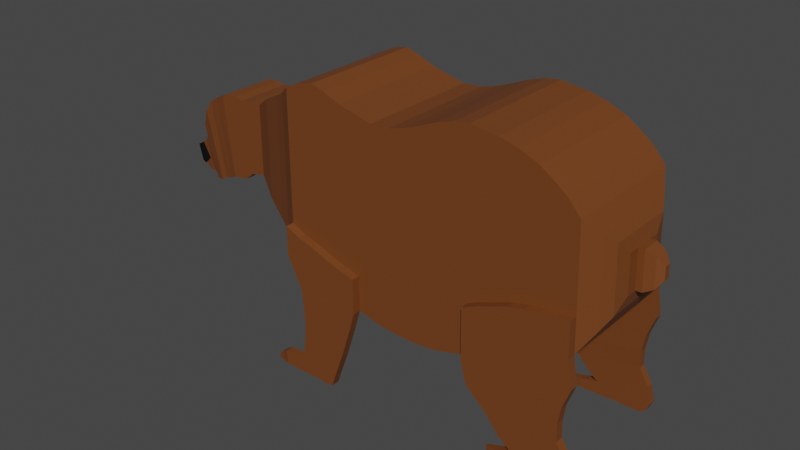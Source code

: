 # Source: BearColored.blend  (saved by Blender 2.91.10; exported with 4.5.12 LTS)
import bpy
from mathutils import Matrix  # noqa: F401  (used for matrix-valued properties, if any)

bpy.ops.wm.read_factory_settings(use_empty=True)
scene = bpy.context.scene
scene.name = 'Scene'

# ---- collections
col_collection = bpy.data.collections.new('Collection'); scene.collection.children.link(col_collection)

# ---- materials (node trees are filled in below, after node groups)
mat_material_001 = bpy.data.materials.new('Material.001')
mat_material_001.use_transparent_shadow = False
mat_material_002 = bpy.data.materials.new('Material.002')
mat_material_002.use_transparent_shadow = False

# ---- material node trees
mat_material_001.use_nodes = True; mat_material_001.node_tree.nodes.clear()
_N = mat_material_001.node_tree.nodes; _L = mat_material_001.node_tree.links
n0 = _N.new('ShaderNodeBsdfPrincipled'); n0.name = 'Principled BSDF'; n0.location = (10, 300)
n0.distribution = 'GGX'
n0.subsurface_method = 'BURLEY'
n0.inputs[0].default_value = (0.1714, 0.05127, 0.01161, 1.0)
n0.inputs[3].default_value = 1.45
n0.inputs[27].default_value = (0.0, 0.0, 0.0, 1.0)
n0.inputs[28].default_value = 1.0
n1 = _N.new('ShaderNodeOutputMaterial'); n1.name = 'Material Output'; n1.location = (300, 300)
_L.new(n0.outputs[0], n1.inputs[0])
n1.is_active_output = True
mat_material_002.use_nodes = True; mat_material_002.node_tree.nodes.clear()
_N = mat_material_002.node_tree.nodes; _L = mat_material_002.node_tree.links
n0 = _N.new('ShaderNodeBsdfPrincipled'); n0.name = 'Principled BSDF'; n0.location = (10, 300)
n0.distribution = 'GGX'
n0.subsurface_method = 'BURLEY'
n0.inputs[0].default_value = (0.0, 0.0, 0.0, 1.0)
n0.inputs[3].default_value = 1.45
n0.inputs[27].default_value = (0.0, 0.0, 0.0, 1.0)
n0.inputs[28].default_value = 1.0
n1 = _N.new('ShaderNodeOutputMaterial'); n1.name = 'Material Output'; n1.location = (300, 300)
_L.new(n0.outputs[0], n1.inputs[0])
n1.is_active_output = True

# ---- world
world_world = bpy.data.worlds.new('World'); scene.world = world_world
world_world.use_nodes = True; world_world.node_tree.nodes.clear()
_N = world_world.node_tree.nodes; _L = world_world.node_tree.links
n0 = _N.new('ShaderNodeOutputWorld'); n0.name = 'World Output'; n0.location = (300, 300)
n1 = _N.new('ShaderNodeBackground'); n1.name = 'Background'; n1.location = (10, 300)
n1.inputs[0].default_value = (0.05088, 0.05088, 0.05088, 1.0)
_L.new(n1.outputs[0], n0.inputs[0])
n0.is_active_output = True
world_world.color = (0.05088, 0.05088, 0.05088)
world_world.use_sun_shadow = False
world_world.sun_shadow_jitter_overblur = 0.0

# ---- meshes
me_cube_001 = bpy.data.meshes.new('Cube.001')
me_cube_001.from_pydata([(-0.8803, -0.669, -0.941), (-1.0, -0.669, 1.044), (-0.8803, 0.669, -0.941), (-1.0, 0.669, 1.044), (1.0, -0.669, -1.0), (0.4413, -0.669, 1.0), (1.0, 0.669, -1.0), (0.4413, 0.669, 1.0), (2.397, -0.669, -1.02), (2.117, -0.669, 1.015), (2.397, 0.669, -1.02), (2.117, 0.669, 1.015), (3.634, -0.669, -1.025), (3.434, -0.669, 1.059), (3.634, 0.669, -1.025), (3.434, 0.669, 1.059), (4.831, -0.669, -1.025), (4.711, -0.669, 1.118), (4.831, 0.669, -1.025), (4.711, 0.669, 1.118), (6.387, -0.669, -1.005), (6.228, -0.669, 1.197), (6.387, 0.669, -1.005), (6.228, 0.669, 1.197), (7.944, -0.669, -0.9558), (7.744, -0.669, 1.256), (7.944, 0.669, -0.9558), (7.744, 0.669, 1.256), (9.343, -0.669, -0.9049), (9.024, -0.669, 1.277), (9.343, 0.669, -0.9049), (9.024, 0.669, 1.277), (10.62, -0.669, -0.8052), (10.02, -0.669, 1.259), (10.62, 0.669, -0.8052), (10.02, 0.669, 1.259), (11.62, -0.669, -0.7103), (11.3, -0.669, 1.241), (11.62, 0.669, -0.7103), (11.3, 0.669, 1.241), (13.14, -0.669, -0.6286), (12.78, -0.669, 1.194), (13.14, 0.669, -0.6286), (12.78, 0.669, 1.194), (14.5, -0.669, -0.5945), (14.46, -0.669, 1.111), (14.5, 0.669, -0.5945), (14.46, 0.669, 1.111), (15.77, -0.669, -0.5718), (15.49, -0.669, 1.025), (15.77, 0.669, -0.5718), (15.49, 0.669, 1.025), (16.93, -0.669, -0.5389), (16.65, -0.669, 0.9204), (16.93, 0.669, -0.5389), (16.65, 0.669, 0.9204), (18.04, -0.669, -0.4439), (17.72, -0.669, 0.7697), (18.04, 0.669, -0.4439), (17.72, 0.669, 0.7697), (18.83, -0.4884, -0.2767), (18.6, -0.4884, 0.6092), (18.83, 0.4884, -0.2767), (18.6, 0.4884, 0.6092), (19.32, -0.3681, -0.1656), (19.14, -0.3681, 0.5022), (19.32, 0.3681, -0.1656), (19.14, 0.3681, 0.5022), (19.56, -0.2183, -0.02861), (19.46, -0.2183, 0.3675), (19.56, 0.2183, -0.02861), (19.46, 0.2183, 0.3675), (-2.473, -0.669, -0.8689), (-2.553, -0.669, 1.092), (-2.473, 0.669, -0.8689), (-2.553, 0.669, 1.092), (-4.028, -0.669, -0.7812), (-4.028, -0.669, 1.165), (-4.028, 0.669, -0.7812), (-4.028, 0.669, 1.165), (-5.145, -0.669, -0.7468), (-5.185, -0.669, 1.209), (-5.145, 0.669, -0.7468), (-5.185, 0.669, 1.209), (-6.462, -0.669, -0.6931), (-6.462, -0.669, 1.174), (-6.462, 0.669, -0.6931), (-6.462, 0.669, 1.174), (-7.739, -0.669, -0.5948), (-7.779, -0.669, 1.096), (-7.739, 0.669, -0.5948), (-7.779, 0.669, 1.096), (-9.02, -0.5788, -0.4813), (-9.054, -0.5788, 0.9811), (-9.02, 0.5788, -0.4813), (-9.054, 0.5788, 0.9811), (-10.1, -0.5214, -0.4091), (-10.13, -0.5214, 0.9082), (-10.1, 0.5214, -0.4091), (-10.13, 0.5214, 0.9082), (-11.34, -0.4616, -0.334), (-11.37, -0.4616, 0.8322), (-11.34, 0.4616, -0.334), (-11.37, 0.4616, 0.8322), (-12.22, -0.4178, -0.279), (-12.24, -0.4178, 0.7766), (-12.22, 0.4178, -0.279), (-12.24, 0.4178, 0.7766), (-13.26, -0.3501, -0.1939), (-13.28, -0.3501, 0.6907), (-13.26, 0.3501, -0.1939), (-13.28, 0.3501, 0.6907), (-14.02, -0.3044, -0.1364), (-14.03, -0.3044, 0.6327), (-14.02, 0.3044, -0.1364), (-14.03, 0.3044, 0.6327), (-14.22, 0.3044, -0.1339), (-14.22, -0.3044, -0.1339), (-14.97, -0.3044, 0.6297), (-14.97, 0.3044, 0.6297), (-15.34, 0.3044, -0.1673), (-15.34, -0.3044, -0.1673), (-16.12, -0.3044, 0.6127), (-16.12, 0.3044, 0.6127), (-16.16, 0.3044, -0.2485), (-16.16, -0.3044, -0.2485), (-16.94, -0.3044, 0.6297), (-16.94, 0.3044, 0.6297), (-16.92, 0.3044, -0.2639), (-16.92, -0.3044, -0.2639), (-17.86, -0.3044, 0.6308), (-17.86, 0.3044, 0.6308), (-17.54, 0.3044, -0.2728), (-17.54, -0.3044, -0.2728), (-18.39, -0.3044, 0.589), (-18.39, 0.3044, 0.589), (-18.23, 0.2849, -0.3122), (-18.23, -0.2849, -0.3122), (-19.29, -0.2849, 0.5476), (-19.29, 0.2849, 0.5476), (-19.01, 0.268, -0.3526), (-19.01, -0.268, -0.3526), (-20.27, -0.268, 0.4727), (-20.27, 0.268, 0.4727), (-19.55, 0.268, -0.3902), (-19.55, -0.268, -0.3902), (-20.97, -0.268, 0.3491), (-20.97, 0.268, 0.3491), (-20.45, 0.2351, -0.4125), (-20.45, -0.2351, -0.4125), (-21.64, -0.2351, 0.1622), (-21.64, 0.2351, 0.1622), (-21.23, 0.1435, -0.4182), (-21.23, -0.1435, -0.4182), (-22.02, -0.1435, 0.03092), (-22.02, 0.1435, 0.03092), (-21.88, 0.1112, -0.4309), (-21.88, -0.1112, -0.4309), (-22.8, -0.1112, -0.08482), (-22.8, 0.1112, -0.08482), (-22.55, 0.09961, -0.433), (-22.55, -0.09961, -0.433), (-23.35, -0.09961, -0.1328), (-23.35, 0.09961, -0.1328), (-23.03, 0.08602, -0.4019), (-23.03, -0.08751, -0.4019), (-23.7, -0.08751, -0.1857), (-23.7, 0.08602, -0.1857), (-23.71, 0.08742, -0.3715), (-23.71, -0.08891, -0.3715), (-24.11, -0.08891, -0.1873), (-24.11, 0.08742, -0.1873), (18.04, -0.7589, -0.4439), (17.95, -0.7589, -0.09361), (16.93, -0.7589, -0.5389), (16.84, -0.7589, -0.11), (15.77, -0.7589, -0.5718), (15.69, -0.7589, -0.1223), (14.5, -0.7589, -0.5945), (14.49, -0.7589, -0.1432), (13.14, -0.7589, -0.6286), (13.05, -0.7589, -0.1849), (11.62, -0.7589, -0.7103), (11.54, -0.7589, -0.2575), (10.62, -0.7589, -0.8052), (10.48, -0.7589, -0.3067), (9.343, -0.7589, -0.9049), (9.266, -0.7589, -0.3759), (18.04, 0.7589, -0.4439), (17.95, 0.7589, -0.09354), (16.93, 0.7589, -0.5389), (16.84, 0.7589, -0.1066), (15.77, 0.7589, -0.5718), (15.69, 0.7589, -0.1194), (14.5, 0.7589, -0.5945), (14.49, 0.7589, -0.1409), (13.14, 0.7589, -0.6286), (13.05, 0.7589, -0.1809), (11.62, 0.7589, -0.7103), (11.54, 0.7589, -0.2574), (10.62, 0.7589, -0.8052), (10.47, 0.7589, -0.299), (9.343, 0.7589, -0.9049), (9.266, 0.7589, -0.3759), (19.52, -0.2443, -0.05233), (9.266, -0.669, -0.3759), (13.05, -0.669, -0.1849), (16.84, -0.669, -0.11), (19.29, -0.3681, -0.05261), (10.48, -0.669, -0.3067), (14.49, -0.669, -0.1432), (17.95, -0.669, -0.09361), (11.54, -0.669, -0.2575), (15.69, -0.669, -0.1223), (18.78, -0.4884, -0.06539), (18.78, 0.4884, -0.08127), (9.266, 0.669, -0.3759), (13.05, 0.669, -0.1809), (16.84, 0.669, -0.1066), (19.29, 0.3681, -0.0609), (10.47, 0.669, -0.299), (14.49, 0.669, -0.1409), (17.95, 0.669, -0.09354), (19.51, 0.2492, -0.05681), (11.54, 0.669, -0.2574), (15.69, 0.669, -0.1194), (21.33, -0.03333, 0.1104), (21.33, 0.03333, 0.1104), (21.29, 0.03333, 0.2429), (21.29, -0.03333, 0.2429), (20.74, 0.07594, 0.3255), (20.82, 0.07594, 0.02351), (20.82, -0.07594, 0.02351), (20.74, -0.07594, 0.3255), (20.07, 0.09961, -0.0266), (20.07, -0.09961, -0.0266), (19.96, 0.09961, 0.3695), (19.96, -0.09961, 0.3695), (-0.8803, 0.09961, -0.941), (-0.8803, -0.09961, -0.941), (-1.0, 0.09961, 1.044), (-1.0, -0.09961, 1.044), (1.0, -0.09961, -1.0), (1.0, 0.09961, -1.0), (0.4413, 0.09961, 1.0), (0.4413, -0.09961, 1.0), (2.397, -0.09961, -1.02), (2.397, 0.09961, -1.02), (2.117, 0.09961, 1.015), (2.117, -0.09961, 1.015), (3.634, -0.09961, -1.025), (3.634, 0.09961, -1.025), (3.434, -0.09961, 1.059), (3.434, 0.09961, 1.059), (4.831, -0.09961, -1.025), (4.831, 0.09961, -1.025), (4.711, 0.09961, 1.118), (4.711, -0.09961, 1.118), (6.387, 0.09961, -1.005), (6.387, -0.09961, -1.005), (6.228, 0.09961, 1.197), (6.228, -0.09961, 1.197), (7.944, -0.09961, -0.9558), (7.944, 0.09961, -0.9558), (7.744, -0.09961, 1.256), (7.744, 0.09961, 1.256), (9.343, -0.09961, -0.9049), (9.343, 0.09961, -0.9049), (9.024, 0.09961, 1.277), (9.024, -0.09961, 1.277), (10.62, -0.09961, -0.8052), (10.62, 0.09961, -0.8052), (10.02, -0.09961, 1.259), (10.02, 0.09961, 1.259), (11.62, -0.09961, -0.7103), (11.62, 0.09961, -0.7103), (11.3, 0.09961, 1.241), (11.3, -0.09961, 1.241), (13.14, -0.09961, -0.6286), (13.14, 0.09961, -0.6286), (12.78, 0.09961, 1.194), (12.78, -0.09961, 1.194), (14.5, -0.09961, -0.5945), (14.5, 0.09961, -0.5945), (14.46, -0.09961, 1.111), (14.46, 0.09961, 1.111), (15.77, -0.09961, -0.5718), (15.77, 0.09961, -0.5718), (15.49, 0.09961, 1.025), (15.49, -0.09961, 1.025), (16.93, -0.09961, -0.5389), (16.93, 0.09961, -0.5389), (16.65, 0.09961, 0.9204), (16.65, -0.09961, 0.9204), (18.04, -0.09961, -0.4439), (18.04, 0.09961, -0.4439), (17.72, -0.09961, 0.7697), (17.72, 0.09961, 0.7697), (18.83, -0.09961, -0.2767), (18.83, 0.09961, -0.2767), (18.6, 0.09961, 0.6092), (18.6, -0.09961, 0.6092), (19.32, 0.09961, -0.1656), (19.32, -0.09961, -0.1656), (19.14, 0.09961, 0.5022), (19.14, -0.09961, 0.5022), (19.56, -0.09961, -0.02861), (19.56, 0.09961, -0.02861), (19.46, -0.09961, 0.3675), (19.46, 0.09961, 0.3675), (-2.473, 0.09961, -0.8689), (-2.473, -0.09961, -0.8689), (-2.553, -0.09961, 1.092), (-2.553, 0.09961, 1.092), (-4.028, 0.09961, -0.7812), (-4.028, -0.09961, -0.7812), (-4.028, 0.09961, 1.165), (-4.028, -0.09961, 1.165), (-5.145, 0.09961, -0.7468), (-5.145, -0.09961, -0.7468), (-5.185, -0.09961, 1.209), (-5.185, 0.09961, 1.209), (-6.462, 0.09961, -0.6931), (-6.462, -0.09961, -0.6931), (-6.462, -0.09961, 1.174), (-6.462, 0.09961, 1.174), (-7.739, 0.09961, -0.5948), (-7.739, -0.09961, -0.5948), (-7.779, 0.09961, 1.096), (-7.779, -0.09961, 1.096), (-9.02, -0.09961, -0.4813), (-9.02, 0.09961, -0.4813), (-9.054, -0.09961, 0.9811), (-9.054, 0.09961, 0.9811), (-10.1, 0.09961, -0.4091), (-10.1, -0.09961, -0.4091), (-10.13, -0.09961, 0.9082), (-10.13, 0.09961, 0.9082), (-11.34, 0.09961, -0.334), (-11.34, -0.09961, -0.334), (-11.37, 0.09961, 0.8322), (-11.37, -0.09961, 0.8322), (-12.22, 0.09961, -0.279), (-12.22, -0.09961, -0.279), (-12.24, -0.09961, 0.7766), (-12.24, 0.09961, 0.7766), (-13.26, 0.09961, -0.1939), (-13.26, -0.09961, -0.1939), (-13.28, -0.09961, 0.6907), (-13.28, 0.09961, 0.6907), (-14.02, 0.09961, -0.1364), (-14.02, -0.09961, -0.1364), (-14.03, 0.09961, 0.6327), (-14.03, -0.09961, 0.6327), (-14.22, 0.09961, -0.1339), (-14.22, -0.09961, -0.1339), (-14.97, -0.09961, 0.6297), (-14.97, 0.09961, 0.6297), (-15.34, 0.09961, -0.1673), (-15.34, -0.09961, -0.1673), (-16.12, 0.09961, 0.6127), (-16.12, -0.09961, 0.6127), (-16.16, 0.09961, -0.2485), (-16.16, -0.09961, -0.2485), (-16.94, -0.09961, 0.6297), (-16.94, 0.09961, 0.6297), (-16.92, 0.09961, -0.2639), (-16.92, -0.09961, -0.2639), (-17.86, -0.09961, 0.6308), (-17.86, 0.09961, 0.6308), (-17.54, 0.09961, -0.2728), (-17.54, -0.09961, -0.2728), (-18.39, 0.09961, 0.589), (-18.39, -0.09961, 0.589), (-18.23, -0.09961, -0.3122), (-18.23, 0.09961, -0.3122), (-19.29, -0.09961, 0.5476), (-19.29, 0.09961, 0.5476), (-19.01, 0.09961, -0.3526), (-19.01, -0.09961, -0.3526), (-20.27, -0.09961, 0.4727), (-20.27, 0.09961, 0.4727), (-19.55, 0.09961, -0.3902), (-19.55, -0.09961, -0.3902), (-20.97, 0.09961, 0.3491), (-20.97, -0.09961, 0.3491), (-20.45, 0.09961, -0.4125), (-20.45, -0.09961, -0.4125), (-21.64, -0.09961, 0.1622), (-21.64, 0.09961, 0.1622), (-21.23, 0.09961, -0.4182), (-21.23, -0.09961, -0.4182), (-22.02, -0.09961, 0.03092), (-22.02, 0.09961, 0.03092), (-21.88, 0.09961, -0.4309), (-21.88, -0.09961, -0.4309), (-22.8, 0.09961, -0.08482), (-22.8, -0.09961, -0.08482), (-22.55, 0.09961, -0.433), (-22.55, -0.09961, -0.433), (-23.35, -0.09961, -0.1328), (-23.35, 0.09961, -0.1328), (-23.03, 0.08742, -0.4019), (-23.03, -0.08751, -0.4019), (-23.7, 0.08742, -0.1857), (-23.7, -0.08751, -0.1857), (-23.71, -0.08751, -0.3715), (-23.71, 0.08742, -0.3715), (-24.11, -0.08751, -0.1873), (-24.11, 0.08742, -0.1873), (14.73, 0.7589, -0.85), (14.73, 0.669, -0.85), (9.899, 0.669, -1.135), (11.43, 0.669, -1.029), (13.95, 0.7589, -0.8528), (13.95, 0.669, -0.8528), (12.43, 0.669, -0.9345), (9.899, 0.7589, -1.135), (12.43, 0.7589, -0.9345), (16.05, 0.669, -0.7989), (11.43, 0.7589, -1.029), (16.9, 0.669, -0.7944), (18.41, 0.669, -0.725), (16.05, 0.7589, -0.7989), (16.9, 0.7589, -0.7944), (18.41, 0.7589, -0.725), (14.98, 0.7589, -1.004), (14.98, 0.669, -1.004), (10.99, 0.669, -1.274), (11.96, 0.669, -1.177), (13.91, 0.7589, -1.029), (13.91, 0.669, -1.029), (12.96, 0.669, -1.083), (10.99, 0.7589, -1.274), (12.96, 0.7589, -1.083), (16.12, 0.669, -0.9753), (11.96, 0.7589, -1.177), (17.0, 0.669, -0.9709), (17.79, 0.669, -0.9384), (16.12, 0.7589, -0.9753), (17.0, 0.7589, -0.9709), (17.79, 0.7589, -0.9384), (15.2, 0.7589, -1.156), (15.2, 0.669, -1.156), (11.92, 0.669, -1.356), (12.41, 0.669, -1.316), (14.35, 0.7589, -1.168), (14.35, 0.669, -1.168), (13.41, 0.669, -1.221), (11.92, 0.7589, -1.356), (13.41, 0.7589, -1.221), (16.13, 0.669, -1.142), (12.41, 0.7589, -1.316), (16.82, 0.669, -1.135), (17.55, 0.669, -1.119), (16.13, 0.7589, -1.142), (16.82, 0.7589, -1.135), (17.55, 0.7589, -1.119), (15.6, 0.752, -1.334), (15.6, 0.6759, -1.334), (12.82, 0.6759, -1.503), (13.24, 0.6759, -1.469), (14.88, 0.752, -1.343), (14.88, 0.6759, -1.343), (14.08, 0.6759, -1.388), (12.82, 0.752, -1.503), (14.08, 0.752, -1.388), (16.39, 0.6759, -1.322), (13.24, 0.752, -1.469), (16.98, 0.6759, -1.316), (17.59, 0.6759, -1.302), (16.39, 0.752, -1.322), (16.98, 0.752, -1.316), (17.59, 0.752, -1.302), (16.58, 0.752, -1.502), (16.58, 0.6759, -1.502), (14.12, 0.6759, -1.651), (14.21, 0.6759, -1.566), (15.92, 0.752, -1.514), (15.92, 0.6759, -1.514), (15.31, 0.6759, -1.543), (14.12, 0.752, -1.651), (15.31, 0.752, -1.543), (17.29, 0.6759, -1.501), (14.21, 0.752, -1.566), (17.86, 0.6759, -1.481), (18.4, 0.6759, -1.471), (17.29, 0.752, -1.501), (17.86, 0.752, -1.481), (18.4, 0.752, -1.471), (17.06, 0.752, -1.779), (17.06, 0.6759, -1.779), (14.28, 0.6759, -1.783), (14.74, 0.6759, -1.786), (16.41, 0.752, -1.78), (16.41, 0.6759, -1.78), (15.71, 0.6759, -1.774), (14.28, 0.752, -1.783), (15.71, 0.752, -1.774), (17.92, 0.6759, -1.781), (14.74, 0.752, -1.786), (18.46, 0.6759, -1.735), (18.77, 0.6759, -1.648), (17.92, 0.752, -1.781), (18.46, 0.752, -1.735), (18.77, 0.752, -1.648), (13.34, 0.6759, -1.666), (13.34, 0.752, -1.666), (13.36, 0.6759, -1.786), (13.36, 0.752, -1.786), (12.65, 0.6759, -1.691), (12.65, 0.752, -1.691), (12.63, 0.6759, -1.789), (12.63, 0.752, -1.789), (11.67, 0.6845, -1.716), (11.67, 0.7434, -1.716), (11.75, 0.6845, -1.775), (11.75, 0.7434, -1.775), (9.848, -0.669, -1.138), (11.4, -0.669, -1.021), (12.4, -0.669, -0.9258), (13.95, -0.669, -0.8559), (14.74, -0.669, -0.8554), (18.43, -0.7589, -0.7245), (18.43, -0.669, -0.7245), (16.03, -0.669, -0.805), (16.97, -0.669, -0.7959), (14.74, -0.7589, -0.8554), (11.4, -0.7589, -1.021), (16.97, -0.7589, -0.7959), (13.95, -0.7589, -0.8559), (9.848, -0.7589, -1.138), (16.03, -0.7589, -0.805), (12.4, -0.7589, -0.9258), (10.96, -0.669, -1.266), (11.92, -0.669, -1.165), (12.92, -0.669, -1.07), (14.0, -0.669, -1.026), (14.94, -0.669, -1.001), (17.78, -0.7589, -0.9417), (17.78, -0.669, -0.9417), (16.15, -0.669, -0.9708), (16.84, -0.669, -0.9636), (14.94, -0.7589, -1.001), (11.92, -0.7589, -1.165), (16.84, -0.7589, -0.9636), (14.0, -0.7589, -1.026), (10.96, -0.7589, -1.266), (16.15, -0.7589, -0.9708), (12.92, -0.7589, -1.07), (11.85, -0.669, -1.365), (12.45, -0.669, -1.312), (13.45, -0.669, -1.218), (14.33, -0.669, -1.165), (15.27, -0.669, -1.155), (17.58, -0.7589, -1.111), (17.58, -0.669, -1.111), (16.11, -0.669, -1.138), (16.82, -0.669, -1.135), (15.27, -0.7589, -1.155), (12.45, -0.7589, -1.312), (16.82, -0.7589, -1.135), (14.33, -0.7589, -1.165), (11.85, -0.7589, -1.365), (16.11, -0.7589, -1.138), (13.45, -0.7589, -1.218), (12.75, -0.669, -1.51), (13.29, -0.669, -1.468), (14.07, -0.669, -1.391), (14.88, -0.669, -1.339), (15.66, -0.669, -1.334), (17.62, -0.7589, -1.298), (17.62, -0.669, -1.298), (16.45, -0.669, -1.325), (16.92, -0.669, -1.31), (15.66, -0.7589, -1.334), (13.29, -0.7589, -1.468), (16.92, -0.7589, -1.31), (14.88, -0.7589, -1.339), (12.75, -0.7589, -1.51), (16.45, -0.7589, -1.325), (14.07, -0.7589, -1.391), (14.09, -0.669, -1.647), (14.24, -0.669, -1.568), (15.26, -0.669, -1.548), (15.99, -0.669, -1.513), (16.67, -0.669, -1.503), (18.46, -0.7589, -1.474), (18.46, -0.669, -1.474), (17.33, -0.669, -1.501), (17.88, -0.669, -1.485), (16.67, -0.7589, -1.503), (14.24, -0.7589, -1.568), (17.88, -0.7589, -1.485), (15.99, -0.7589, -1.513), (14.09, -0.7589, -1.647), (17.33, -0.7589, -1.501), (15.26, -0.7589, -1.548), (14.23, -0.669, -1.784), (14.76, -0.669, -1.786), (15.72, -0.669, -1.777), (16.43, -0.669, -1.78), (17.01, -0.669, -1.778), (18.76, -0.7589, -1.654), (18.76, -0.669, -1.654), (17.9, -0.669, -1.779), (18.43, -0.669, -1.736), (17.01, -0.7589, -1.778), (14.76, -0.7589, -1.786), (18.43, -0.7589, -1.736), (16.43, -0.7589, -1.78), (14.23, -0.7589, -1.784), (17.9, -0.7589, -1.779), (15.72, -0.7589, -1.777), (13.34, -0.7589, -1.666), (13.36, -0.7589, -1.786), (13.34, -0.669, -1.666), (13.36, -0.669, -1.786), (12.66, -0.7502, -1.689), (12.64, -0.7502, -1.787), (12.66, -0.6777, -1.689), (12.64, -0.6777, -1.787), (11.67, -0.7297, -1.717), (11.76, -0.7297, -1.777), (11.67, -0.6982, -1.717), (11.76, -0.6982, -1.777), (-5.152, -0.669, -0.4012), (-0.9029, -0.669, -0.566), (-6.462, -0.669, -0.3548), (-2.488, -0.669, -0.5172), (-4.028, -0.669, -0.4521), (-7.747, -0.669, -0.2817), (-2.488, 0.669, -0.5181), (-7.747, 0.669, -0.2846), (-4.028, 0.669, -0.4671), (-6.462, 0.669, -0.3616), (-5.152, 0.669, -0.4126), (-0.9031, 0.669, -0.5633), (-0.8803, -0.7589, -0.941), (-2.473, -0.7589, -0.8689), (-4.028, -0.7589, -0.7812), (-5.145, -0.7589, -0.7468), (-6.462, -0.7589, -0.6931), (-7.739, -0.7589, -0.5948), (-5.152, -0.7589, -0.4012), (-0.9029, -0.7589, -0.566), (-6.462, -0.7589, -0.3548), (-2.488, -0.7589, -0.5172), (-4.028, -0.7589, -0.4521), (-7.747, -0.7589, -0.2817), (-0.9031, 0.7589, -0.5633), (-0.8803, 0.7589, -0.941), (-2.488, 0.7589, -0.5181), (-2.473, 0.7589, -0.8689), (-4.028, 0.7589, -0.4671), (-4.028, 0.7589, -0.7812), (-5.152, 0.7589, -0.4126), (-5.145, 0.7589, -0.7468), (-6.462, 0.7589, -0.3616), (-6.462, 0.7589, -0.6931), (-7.747, 0.7589, -0.2846), (-7.739, 0.7589, -0.5948), (-1.329, -0.669, -1.14), (-2.601, -0.669, -1.088), (-4.043, -0.669, -1.016), (-5.145, -0.669, -0.9718), (-5.74, -0.669, -0.9477), (-6.375, -0.669, -0.9324), (-5.74, -0.7589, -0.9477), (-6.375, -0.7589, -0.9324), (-1.329, -0.7589, -1.14), (-2.601, -0.7589, -1.088), (-4.043, -0.7589, -1.016), (-5.145, -0.7589, -0.9718), (-2.218, -0.669, -1.485), (-2.833, -0.669, -1.448), (-4.066, -0.669, -1.396), (-5.104, -0.669, -1.344), (-5.651, -0.669, -1.326), (-6.126, -0.669, -1.308), (-5.651, -0.7589, -1.326), (-6.126, -0.7589, -1.308), (-2.218, -0.7589, -1.485), (-2.833, -0.7589, -1.448), (-4.066, -0.7589, -1.396), (-5.104, -0.7589, -1.344), (-3.005, -0.669, -1.754), (-3.299, -0.669, -1.733), (-3.907, -0.669, -1.709), (-4.544, -0.669, -1.686), (-5.331, -0.669, -1.646), (-6.368, -0.669, -1.621), (-5.331, -0.7589, -1.646), (-6.368, -0.7589, -1.621), (-3.005, -0.7589, -1.754), (-3.299, -0.7589, -1.733), (-3.907, -0.7589, -1.709), (-4.544, -0.7589, -1.686), (-3.372, -0.669, -1.888), (-3.843, -0.669, -1.897), (-4.323, -0.669, -1.898), (-5.039, -0.669, -1.891), (-5.763, -0.669, -1.891), (-6.607, -0.669, -1.7), (-5.763, -0.7589, -1.891), (-6.607, -0.7589, -1.7), (-3.372, -0.7589, -1.888), (-3.843, -0.7589, -1.897), (-4.323, -0.7589, -1.898), (-5.039, -0.7589, -1.891), (-6.759, -0.669, -1.896), (-6.913, -0.669, -1.738), (-6.759, -0.7589, -1.896), (-6.913, -0.7589, -1.738), (-7.685, -0.669, -1.891), (-7.743, -0.669, -1.739), (-7.685, -0.7589, -1.891), (-7.743, -0.7589, -1.739), (-8.417, -0.669, -1.895), (-8.475, -0.669, -1.743), (-8.417, -0.7589, -1.895), (-8.475, -0.7589, -1.743), (-9.007, -0.6876, -1.898), (-9.041, -0.6876, -1.778), (-9.007, -0.7403, -1.898), (-9.041, -0.7403, -1.778), (-9.492, -0.6966, -1.896), (-9.483, -0.6966, -1.835), (-9.492, -0.7313, -1.896), (-9.483, -0.7313, -1.835), (-2.614, 0.669, -1.093), (-1.322, 0.669, -1.148), (-4.08, 0.669, -1.016), (-2.614, 0.7589, -1.093), (-5.22, 0.669, -0.9719), (-4.08, 0.7589, -1.016), (-5.779, 0.669, -0.9525), (-6.343, 0.669, -0.9324), (-1.322, 0.7589, -1.148), (-5.22, 0.7589, -0.9719), (-5.779, 0.7589, -0.9525), (-6.343, 0.7589, -0.9324), (-2.826, 0.669, -1.452), (-2.246, 0.669, -1.485), (-4.091, 0.669, -1.398), (-2.826, 0.7589, -1.452), (-5.097, 0.669, -1.348), (-4.091, 0.7589, -1.398), (-5.678, 0.669, -1.324), (-6.12, 0.669, -1.313), (-2.246, 0.7589, -1.485), (-5.097, 0.7589, -1.348), (-5.678, 0.7589, -1.324), (-6.12, 0.7589, -1.313), (-3.328, 0.669, -1.735), (-3.026, 0.669, -1.752), (-3.902, 0.669, -1.713), (-3.328, 0.7589, -1.735), (-4.529, 0.669, -1.688), (-3.902, 0.7589, -1.713), (-5.301, 0.669, -1.647), (-6.399, 0.669, -1.62), (-3.026, 0.7589, -1.752), (-4.529, 0.7589, -1.688), (-5.301, 0.7589, -1.647), (-6.399, 0.7589, -1.62), (-3.871, 0.669, -1.897), (-3.345, 0.669, -1.889), (-4.312, 0.669, -1.896), (-3.871, 0.7589, -1.897), (-5.058, 0.669, -1.892), (-4.312, 0.7589, -1.896), (-5.756, 0.669, -1.891), (-6.577, 0.669, -1.7), (-3.345, 0.7589, -1.889), (-5.058, 0.7589, -1.892), (-5.756, 0.7589, -1.891), (-6.577, 0.7589, -1.7), (-6.704, 0.669, -1.891), (-6.946, 0.669, -1.742), (-6.704, 0.7589, -1.891), (-6.946, 0.7589, -1.742), (-7.647, 0.669, -1.889), (-7.744, 0.669, -1.739), (-7.647, 0.7589, -1.889), (-7.744, 0.7589, -1.739), (-8.43, 0.669, -1.893), (-8.505, 0.669, -1.744), (-8.43, 0.7589, -1.893), (-8.505, 0.7589, -1.744), (-9.021, 0.6764, -1.902), (-9.065, 0.6764, -1.779), (-9.021, 0.7515, -1.902), (-9.065, 0.7515, -1.779), (-9.498, 0.689, -1.9), (-9.475, 0.689, -1.827), (-9.498, 0.7389, -1.9), (-9.475, 0.7389, -1.827), (-23.34, 0.08664, -0.3882), (-23.34, 0.08742, -0.3882), (-23.14, 0.08602, -0.3677), (-22.81, 0.09961, -0.3345), (-22.46, 0.1072, -0.2989), (-23.14, -0.08751, -0.366), (-23.34, -0.08815, -0.388), (-22.82, -0.09961, -0.3309), (-22.51, -0.1065, -0.2966), (-23.33, -0.08813, -0.3886), (-23.35, 0.08742, -0.3875), (-23.33, -0.08751, -0.3886), (-21.68, 0.09961, 0.1461), (-21.98, 0.09961, 0.04655), (-21.68, 0.2077, 0.1458), (-21.98, 0.1357, 0.04555), (-21.97, -0.09961, 0.04795), (-21.69, -0.09961, 0.1451), (-21.97, -0.1445, 0.04901), (-21.69, -0.2122, 0.1451)], [], [(245, 241, 1, 5), (2, 637, 3, 7, 6), (5, 4, 8, 9), (4, 5, 1, 627, 0), (7, 3, 240, 244), (243, 6, 10, 247), (9, 8, 12, 13), (4, 242, 246, 8), (7, 244, 248, 11), (6, 7, 11, 10), (15, 253, 256, 19), (8, 246, 250, 12), (11, 248, 253, 15), (10, 11, 15, 14), (17, 16, 20, 21), (14, 15, 19, 18), (13, 12, 16, 17), (12, 250, 254, 16), (20, 259, 262, 24), (16, 254, 259, 20), (19, 256, 260, 23), (18, 19, 23, 22), (27, 265, 268, 31), (23, 260, 265, 27), (22, 23, 27, 26), (21, 20, 24, 25), (29, 205, 209, 33), (26, 27, 31, 216, 30), (25, 24, 28, 205, 29), (24, 262, 266, 28), (35, 273, 276, 39), (28, 266, 270, 32), (31, 268, 273, 35), (58, 54, 421, 422), (39, 276, 280, 43), (190, 188, 425, 424), (33, 209, 212, 37), (32, 270, 274, 36), (41, 206, 210, 45), (216, 220, 201, 203), (37, 212, 206, 41), (36, 274, 278, 40), (47, 285, 288, 51), (40, 278, 282, 44), (43, 280, 285, 47), (38, 34, 413, 416), (200, 198, 418, 420), (30, 216, 203, 202), (45, 210, 213, 49), (44, 282, 286, 48), (53, 207, 211, 57), (49, 213, 207, 53), (48, 286, 290, 52), (51, 288, 292, 55), (59, 297, 300, 63), (52, 290, 294, 56), (55, 292, 297, 59), (42, 38, 416, 415), (61, 214, 208, 65), (58, 222, 215, 62), (57, 211, 214, 61), (56, 294, 298, 60), (64, 303, 306, 68, 204), (60, 298, 303, 64), (63, 300, 304, 67), (62, 215, 219, 66), (311, 72, 76, 315), (67, 304, 309, 71), (66, 219, 223), (65, 208, 204, 68, 69), (75, 632, 634, 79), (2, 6, 243, 238), (3, 637, 632, 75), (80, 76, 664, 665), (77, 317, 320, 81), (627, 629, 647, 645), (73, 312, 317, 77), (74, 310, 314, 78), (81, 320, 324, 85), (78, 314, 318, 82), (79, 634, 636, 83), (626, 628, 646, 644), (87, 635, 633, 91), (82, 318, 322, 86), (83, 636, 635, 87), (639, 640, 672, 671), (89, 329, 332, 93), (631, 88, 643, 649), (85, 324, 329, 89), (86, 322, 326, 90), (94, 331, 334, 98), (90, 326, 331, 94), (91, 633, 90, 94, 95), (88, 631, 89, 93, 92), (99, 98, 102, 103), (95, 94, 98, 99), (92, 93, 97, 96), (93, 332, 336, 97), (101, 341, 344, 105), (96, 97, 101, 100), (97, 336, 341, 101), (98, 334, 338, 102), (107, 106, 110, 111), (102, 338, 342, 106), (103, 102, 106, 107), (100, 101, 105, 104), (108, 109, 113, 112), (104, 105, 109, 108), (105, 344, 348, 109), (106, 342, 346, 110), (113, 353, 356, 118), (109, 348, 353, 113), (110, 346, 350, 114), (111, 110, 114, 115), (119, 116, 120, 123), (114, 350, 354, 116), (115, 114, 116, 119), (112, 113, 118, 117), (122, 361, 364, 126), (117, 118, 122, 121), (118, 356, 361, 122), (116, 354, 358, 120), (126, 364, 368, 130), (120, 358, 362, 124), (123, 120, 124, 127), (121, 122, 126, 125), (131, 128, 132, 135), (124, 362, 366, 128), (127, 124, 128, 131), (125, 126, 130, 129), (134, 373, 376, 138), (129, 130, 134, 133), (130, 368, 373, 134), (128, 366, 370, 132), (136, 375, 378, 140), (132, 370, 375, 136), (135, 132, 136, 139), (133, 134, 138, 137), (143, 140, 144, 147), (139, 136, 140, 143), (137, 138, 142, 141), (138, 376, 380, 142), (146, 385, 388, 150), (141, 142, 146, 145), (142, 380, 385, 146), (140, 378, 382, 144), (151, 148, 152, 155), (144, 382, 386, 148), (147, 144, 148, 151), (145, 146, 150, 149), (153, 154, 158, 157), (149, 150, 154, 153), (150, 388, 815, 817, 816, 814, 392, 154), (148, 386, 390, 152), (158, 397, 400, 162), (154, 392, 397, 158), (152, 390, 394, 156), (155, 152, 156, 159), (163, 801, 800, 167), (156, 394, 398, 160), (159, 156, 160, 801, 802, 163), (157, 158, 162, 806, 805, 161), (166, 405, 408, 170), (161, 805, 803, 165), (162, 400, 405, 166), (160, 398, 402, 164), (237, 235, 232, 233), (164, 402, 799, 798), (167, 800, 798, 168, 171), (165, 803, 804, 807), (404, 167, 171, 409), (407, 409, 171, 168), (401, 163, 167, 404), (403, 165, 807, 809), (169, 170, 408, 406), (396, 159, 163, 401), (393, 155, 159, 396), (395, 157, 161, 399), (399, 161, 165, 403), (389, 151, 155, 393, 811, 813, 812, 810), (391, 153, 157, 395), (384, 147, 151, 389), (381, 143, 147, 384), (383, 145, 149, 387), (387, 149, 153, 391), (379, 141, 145, 383), (372, 135, 139, 377), (377, 139, 143, 381), (369, 131, 135, 372), (371, 133, 137, 374), (374, 137, 141, 379), (365, 127, 131, 369), (360, 123, 127, 365), (367, 129, 133, 371), (357, 119, 123, 360), (359, 121, 125, 363), (363, 125, 129, 367), (352, 115, 119, 357), (349, 111, 115, 352), (351, 112, 117, 355), (355, 117, 121, 359), (345, 107, 111, 349), (347, 108, 112, 351), (340, 103, 107, 345), (337, 99, 103, 340), (339, 100, 104, 343), (343, 104, 108, 347), (335, 96, 100, 339), (328, 91, 95, 333), (333, 95, 99, 337), (325, 87, 91, 328), (327, 88, 92, 330), (330, 92, 96, 335), (321, 83, 87, 325), (316, 79, 83, 321), (323, 84, 88, 327), (313, 75, 79, 316), (315, 76, 80, 319), (319, 80, 84, 323), (239, 242, 4, 0), (70, 71, 309, 307), (306, 308, 69, 68), (302, 66, 223, 70, 307), (301, 61, 65, 305), (305, 65, 69, 308), (296, 57, 61, 301), (295, 58, 62, 299), (293, 53, 57, 296), (299, 62, 66, 302), (291, 54, 58, 295), (289, 49, 53, 293), (284, 45, 49, 289), (283, 46, 50, 287), (281, 41, 45, 284), (287, 50, 54, 291), (277, 37, 41, 281), (272, 33, 37, 277), (279, 42, 46, 283), (271, 34, 38, 275), (269, 29, 33, 272), (275, 38, 42, 279), (264, 25, 29, 269), (263, 26, 30, 267), (267, 30, 34, 271), (258, 22, 26, 263), (257, 17, 21, 261), (261, 21, 25, 264), (252, 13, 17, 257), (251, 14, 18, 255), (249, 9, 13, 252), (255, 18, 22, 258), (247, 10, 14, 251), (245, 5, 9, 249), (1, 241, 312, 73), (2, 238, 310, 74), (240, 3, 75, 313), (403, 809, 808, 799, 402), (409, 407, 406, 408), (399, 403, 402, 398), (401, 404, 405, 400), (404, 409, 408, 405), (395, 399, 398, 394), (391, 395, 394, 390), (393, 396, 397, 392), (396, 401, 400, 397), (387, 391, 390, 386), (389, 810, 811, 393, 392, 814, 815, 388), (383, 387, 386, 382), (379, 383, 382, 378), (381, 384, 385, 380), (384, 389, 388, 385), (377, 381, 380, 376), (371, 374, 375, 370), (374, 379, 378, 375), (367, 371, 370, 366), (369, 372, 373, 368), (372, 377, 376, 373), (363, 367, 366, 362), (359, 363, 362, 358), (365, 369, 368, 364), (355, 359, 358, 354), (357, 360, 361, 356), (360, 365, 364, 361), (351, 355, 354, 350), (347, 351, 350, 346), (349, 352, 353, 348), (352, 357, 356, 353), (343, 347, 346, 342), (345, 349, 348, 344), (339, 343, 342, 338), (335, 339, 338, 334), (337, 340, 341, 336), (340, 345, 344, 341), (333, 337, 336, 332), (327, 330, 331, 326), (330, 335, 334, 331), (323, 327, 326, 322), (325, 328, 329, 324), (328, 333, 332, 329), (319, 323, 322, 318), (315, 319, 318, 314), (321, 325, 324, 320), (311, 315, 314, 310), (313, 316, 317, 312), (316, 321, 320, 317), (239, 311, 310, 238), (305, 308, 309, 304), (307, 309, 236, 234), (301, 305, 304, 300), (299, 302, 303, 298), (302, 307, 306, 303), (295, 299, 298, 294), (293, 296, 297, 292), (291, 295, 294, 290), (296, 301, 300, 297), (289, 293, 292, 288), (287, 291, 290, 286), (283, 287, 286, 282), (281, 284, 285, 280), (279, 283, 282, 278), (284, 289, 288, 285), (275, 279, 278, 274), (271, 275, 274, 270), (277, 281, 280, 276), (269, 272, 273, 268), (267, 271, 270, 266), (272, 277, 276, 273), (263, 267, 266, 262), (261, 264, 265, 260), (264, 269, 268, 265), (257, 261, 260, 256), (255, 258, 259, 254), (258, 263, 262, 259), (251, 255, 254, 250), (249, 252, 253, 248), (247, 251, 250, 246), (252, 257, 256, 253), (245, 249, 248, 244), (243, 247, 246, 242), (241, 245, 244, 240), (242, 239, 238, 243), (240, 313, 312, 241), (239, 0, 72, 311), (308, 306, 235, 237), (309, 308, 237, 236), (306, 307, 234, 235), (231, 230, 228, 227), (235, 234, 231, 232), (236, 237, 233, 230), (234, 236, 230, 231), (229, 226, 227, 228), (232, 231, 227, 226), (230, 233, 229, 228), (233, 232, 226, 229), (202, 203, 201, 200), (222, 218, 55, 59), (225, 221, 47, 51), (223, 219, 67, 71, 70), (219, 215, 63, 67), (221, 217, 43, 47), (224, 220, 35, 39), (215, 222, 59, 63), (217, 224, 39, 43), (218, 225, 51, 55), (220, 216, 31, 35), (210, 206, 181, 179), (214, 211, 56, 60), (32, 36, 520, 519), (208, 214, 60, 64), (182, 184, 528, 533), (56, 172, 523, 524), (204, 208, 64), (207, 213, 177, 175), (209, 205, 187, 185), (56, 211, 173, 172), (200, 201, 199, 198), (198, 199, 197, 196), (196, 197, 195, 194), (192, 193, 191, 190), (194, 195, 193, 192), (190, 191, 189, 188), (220, 224, 199, 201), (194, 192, 423, 410), (218, 222, 189, 191), (224, 217, 197, 199), (225, 218, 191, 193), (222, 58, 188, 189), (217, 221, 195, 197), (221, 225, 193, 195), (196, 194, 410, 414), (181, 183, 182, 180), (175, 177, 176, 174), (177, 179, 178, 176), (179, 181, 180, 178), (183, 185, 184, 182), (185, 187, 186, 184), (173, 175, 174, 172), (36, 40, 521, 520), (28, 32, 519, 518), (205, 28, 186, 187), (212, 209, 185, 183), (52, 56, 524, 526), (211, 207, 175, 173), (206, 212, 183, 181), (213, 210, 179, 177), (176, 178, 527, 532), (416, 413, 429, 432), (421, 419, 435, 437), (417, 420, 436, 433), (418, 414, 430, 434), (413, 412, 428, 429), (419, 411, 427, 435), (423, 424, 440, 439), (54, 50, 419, 421), (192, 190, 424, 423), (34, 30, 412, 413), (30, 202, 417, 412), (198, 196, 414, 418), (50, 46, 411, 419), (188, 58, 422, 425), (202, 200, 420, 417), (46, 42, 415, 411), (429, 428, 444, 445), (435, 427, 443, 451), (439, 440, 456, 455), (427, 431, 447, 443), (436, 434, 450, 452), (441, 438, 454, 457), (431, 432, 448, 447), (414, 410, 426, 430), (422, 421, 437, 438), (412, 417, 433, 428), (424, 425, 441, 440), (410, 423, 439, 426), (415, 416, 432, 431), (425, 422, 438, 441), (420, 418, 434, 436), (411, 415, 431, 427), (442, 455, 471, 458), (456, 457, 473, 472), (444, 449, 465, 460), (454, 453, 469, 470), (446, 442, 458, 462), (448, 445, 461, 464), (453, 451, 467, 469), (434, 430, 446, 450), (433, 436, 452, 449), (437, 435, 451, 453), (432, 429, 445, 448), (430, 426, 442, 446), (438, 437, 453, 454), (428, 433, 449, 444), (440, 441, 457, 456), (426, 439, 455, 442), (464, 461, 477, 480), (469, 467, 483, 485), (465, 468, 484, 481), (466, 462, 478, 482), (461, 460, 476, 477), (467, 459, 475, 483), (471, 472, 488, 487), (447, 448, 464, 463), (457, 454, 470, 473), (452, 450, 466, 468), (443, 447, 463, 459), (455, 456, 472, 471), (451, 443, 459, 467), (445, 444, 460, 461), (450, 446, 462, 466), (449, 452, 468, 465), (477, 476, 492, 493), (483, 475, 491, 499), (487, 488, 504, 503), (475, 479, 495, 491), (484, 482, 498, 500), (489, 486, 502, 505), (479, 480, 496, 495), (462, 458, 474, 478), (470, 469, 485, 486), (460, 465, 481, 476), (472, 473, 489, 488), (458, 471, 487, 474), (463, 464, 480, 479), (473, 470, 486, 489), (468, 466, 482, 484), (459, 463, 479, 475), (499, 491, 490, 503), (501, 499, 503, 504), (491, 495, 494, 490), (495, 496, 498, 494), (496, 493, 500, 498), (502, 501, 504, 505), (493, 492, 497, 500), (482, 478, 494, 498), (481, 484, 500, 497), (485, 483, 499, 501), (480, 477, 493, 496), (478, 474, 490, 494), (486, 485, 501, 502), (481, 497, 509, 507), (488, 489, 505, 504), (474, 487, 503, 490), (508, 506, 510, 512), (476, 481, 507, 506), (497, 492, 508, 509), (492, 476, 506, 508), (512, 510, 514, 516), (506, 507, 511, 510), (507, 509, 513, 511), (509, 508, 512, 513), (514, 515, 517, 516), (510, 511, 515, 514), (511, 513, 517, 515), (513, 512, 516, 517), (520, 521, 537, 536), (532, 527, 543, 548), (519, 520, 536, 535), (518, 519, 535, 534), (526, 524, 540, 542), (531, 518, 534, 547), (525, 526, 542, 541), (186, 28, 518, 531), (180, 182, 533, 530), (48, 52, 526, 525), (172, 174, 529, 523), (40, 44, 522, 521), (174, 176, 532, 529), (178, 180, 530, 527), (184, 186, 531, 528), (44, 48, 525, 522), (547, 534, 550, 563), (541, 542, 558, 557), (538, 541, 557, 554), (544, 547, 563, 560), (545, 548, 564, 561), (540, 539, 555, 556), (543, 546, 562, 559), (533, 528, 544, 549), (523, 529, 545, 539), (521, 522, 538, 537), (530, 533, 549, 546), (527, 530, 546, 543), (524, 523, 539, 540), (529, 532, 548, 545), (528, 531, 547, 544), (522, 525, 541, 538), (556, 555, 571, 572), (559, 562, 578, 575), (562, 565, 581, 578), (553, 554, 570, 569), (555, 561, 577, 571), (565, 560, 576, 581), (552, 553, 569, 568), (542, 540, 556, 558), (534, 535, 551, 550), (535, 536, 552, 551), (548, 543, 559, 564), (536, 537, 553, 552), (549, 544, 560, 565), (539, 545, 561, 555), (537, 538, 554, 553), (546, 549, 565, 562), (571, 577, 593, 587), (581, 576, 592, 597), (568, 569, 585, 584), (580, 575, 591, 596), (567, 568, 584, 583), (566, 567, 583, 582), (574, 572, 588, 590), (561, 564, 580, 577), (560, 563, 579, 576), (554, 557, 573, 570), (557, 558, 574, 573), (563, 550, 566, 579), (558, 556, 572, 574), (550, 551, 567, 566), (551, 552, 568, 567), (564, 559, 575, 580), (582, 583, 599, 598), (590, 588, 604, 606), (595, 582, 616, 614), (589, 590, 606, 605), (586, 589, 605, 602), (592, 595, 611, 608), (593, 596, 612, 609), (569, 570, 586, 585), (578, 581, 597, 594), (575, 578, 594, 591), (572, 571, 587, 588), (577, 580, 596, 593), (576, 579, 595, 592), (570, 573, 589, 586), (573, 574, 590, 589), (579, 566, 582, 595), (600, 601, 610, 613), (606, 604, 603, 609), (599, 600, 613, 608), (605, 606, 609, 612), (602, 605, 612, 607), (598, 599, 608, 611), (601, 602, 607, 610), (583, 584, 600, 599), (596, 591, 607, 612), (584, 585, 601, 600), (597, 592, 608, 613), (587, 593, 609, 603), (585, 586, 602, 601), (594, 597, 613, 610), (591, 594, 610, 607), (588, 587, 603, 604), (614, 616, 620, 618), (582, 598, 617, 616), (598, 611, 615, 617), (611, 595, 614, 615), (621, 619, 623, 625), (617, 615, 619, 621), (615, 614, 618, 619), (616, 617, 621, 620), (622, 624, 625, 623), (619, 618, 622, 623), (620, 621, 625, 624), (618, 620, 624, 622), (629, 627, 1, 73), (631, 628, 85, 89), (626, 630, 77, 81), (628, 626, 81, 85), (630, 629, 73, 77), (637, 2, 651, 650), (86, 90, 737, 736), (2, 74, 730, 731), (635, 636, 656, 658), (90, 661, 741, 737), (638, 645, 647, 639), (639, 647, 648, 640), (640, 648, 644, 641), (641, 644, 646, 642), (642, 646, 649, 643), (642, 643, 669, 668), (629, 630, 648, 647), (628, 631, 649, 646), (0, 627, 645, 638), (88, 84, 666, 667), (630, 626, 644, 648), (638, 639, 671, 670), (656, 654, 655, 657), (654, 652, 653, 655), (658, 656, 657, 659), (660, 658, 659, 661), (652, 650, 651, 653), (633, 635, 658, 660), (636, 634, 654, 656), (74, 78, 732, 730), (632, 637, 650, 652), (661, 659, 740, 741), (634, 632, 652, 654), (90, 633, 660, 661), (662, 670, 682, 674), (670, 671, 683, 682), (663, 662, 674, 675), (673, 668, 680, 685), (666, 665, 677, 678), (84, 80, 665, 666), (0, 638, 670, 662), (640, 641, 673, 672), (643, 88, 667, 669), (72, 0, 662, 663), (641, 642, 668, 673), (76, 72, 663, 664), (674, 682, 694, 686), (682, 683, 695, 694), (675, 674, 686, 687), (685, 680, 692, 697), (678, 677, 689, 690), (667, 666, 678, 679), (668, 669, 681, 680), (664, 663, 675, 676), (671, 672, 684, 683), (665, 664, 676, 677), (672, 673, 685, 684), (669, 667, 679, 681), (694, 695, 707, 706), (687, 686, 698, 699), (697, 692, 704, 709), (690, 689, 701, 702), (693, 691, 703, 705), (679, 678, 690, 691), (680, 681, 693, 692), (676, 675, 687, 688), (683, 684, 696, 695), (677, 676, 688, 689), (684, 685, 697, 696), (681, 679, 691, 693), (701, 700, 708, 709), (704, 705, 713, 712), (702, 701, 709, 704), (699, 698, 706, 707), (700, 699, 707, 708), (686, 694, 706, 698), (691, 690, 702, 703), (692, 693, 705, 704), (688, 687, 699, 700), (695, 696, 708, 707), (689, 688, 700, 701), (696, 697, 709, 708), (712, 713, 717, 716), (702, 704, 712, 710), (705, 703, 711, 713), (703, 702, 710, 711), (714, 716, 720, 718), (710, 712, 716, 714), (713, 711, 715, 717), (711, 710, 714, 715), (721, 719, 723, 725), (717, 715, 719, 721), (715, 714, 718, 719), (716, 717, 721, 720), (724, 725, 729, 728), (719, 718, 722, 723), (720, 721, 725, 724), (718, 720, 724, 722), (727, 726, 728, 729), (722, 724, 728, 726), (725, 723, 727, 729), (723, 722, 726, 727), (741, 740, 752, 753), (733, 738, 750, 745), (731, 730, 742, 743), (740, 739, 751, 752), (732, 734, 746, 744), (655, 653, 733, 735), (659, 657, 739, 740), (653, 651, 738, 733), (78, 82, 734, 732), (82, 86, 736, 734), (651, 2, 731, 738), (657, 655, 735, 739), (745, 750, 762, 757), (743, 742, 754, 755), (752, 751, 763, 764), (744, 746, 758, 756), (749, 753, 765, 761), (730, 732, 744, 742), (735, 733, 745, 747), (734, 736, 748, 746), (738, 731, 743, 750), (739, 735, 747, 751), (736, 737, 749, 748), (737, 741, 753, 749), (755, 754, 766, 767), (764, 763, 775, 776), (756, 758, 770, 768), (761, 765, 777, 773), (760, 761, 773, 772), (753, 752, 764, 765), (742, 744, 756, 754), (747, 745, 757, 759), (746, 748, 760, 758), (750, 743, 755, 762), (751, 747, 759, 763), (748, 749, 761, 760), (776, 772, 778, 780), (767, 766, 769, 774), (766, 768, 771, 769), (768, 770, 775, 771), (770, 772, 776, 775), (757, 762, 774, 769), (765, 764, 776, 777), (754, 756, 768, 766), (759, 757, 769, 771), (758, 760, 772, 770), (762, 755, 767, 774), (763, 759, 771, 775), (780, 778, 782, 784), (772, 773, 779, 778), (773, 777, 781, 779), (777, 776, 780, 781), (783, 785, 789, 787), (781, 780, 784, 785), (779, 781, 785, 783), (778, 779, 783, 782), (786, 787, 791, 790), (782, 783, 787, 786), (784, 782, 786, 788), (785, 784, 788, 789), (792, 790, 794, 796), (788, 786, 790, 792), (789, 788, 792, 793), (787, 789, 793, 791), (794, 795, 797, 796), (793, 792, 796, 797), (791, 793, 797, 795), (790, 791, 795, 794), (163, 802, 801), (798, 799, 808, 407, 168), (798, 800, 164), (800, 801, 160, 164), (803, 805, 162, 166), (805, 806, 162), (804, 803, 166, 170, 169), (808, 809, 406, 407), (809, 807, 804, 169, 406), (810, 812, 811), (812, 813, 811), (814, 816, 817, 815)])
me_cube_001.polygons.foreach_set('material_index', [0, 0, 0, 0, 0, 0, 0, 0, 0, 0, 0, 0, 0, 0, 0, 0, 0, 0, 0, 0, 0, 0, 0, 0, 0, 0, 0, 0, 0, 0, 0, 0, 0, 0, 0, 0, 0, 0, 0, 0, 0, 0, 0, 0, 0, 0, 0, 0, 0, 0, 0, 0, 0, 0, 0, 0, 0, 0, 0, 0, 0, 0, 0, 0, 0, 0, 0, 0, 0, 0, 0, 0, 0, 0, 0, 0, 0, 0, 0, 0, 0, 0, 0, 0, 0, 0, 0, 0, 0, 0, 0, 0, 0, 0, 0, 0, 0, 0, 0, 0, 0, 0, 0, 0, 0, 0, 0, 0, 0, 0, 0, 0, 0, 0, 0, 0, 0, 0, 0, 0, 0, 0, 0, 0, 0, 0, 0, 0, 0, 0, 0, 0, 0, 0, 0, 0, 0, 0, 0, 0, 0, 0, 0, 0, 0, 0, 0, 0, 0, 0, 0, 0, 0, 0, 0, 0, 0, 0, 1, 0, 0, 0, 0, 0, 0, 0, 0, 0, 1, 0, 1, 0, 0, 0, 0, 0, 0, 0, 0, 0, 0, 0, 0, 0, 0, 0, 0, 0, 0, 0, 0, 0, 0, 0, 0, 0, 0, 0, 0, 0, 0, 0, 0, 0, 0, 0, 0, 0, 0, 0, 0, 0, 0, 0, 0, 0, 0, 0, 0, 0, 0, 0, 0, 0, 0, 0, 0, 0, 0, 0, 0, 0, 0, 0, 0, 0, 0, 0, 0, 0, 0, 0, 0, 0, 0, 0, 0, 0, 0, 0, 0, 0, 0, 0, 0, 0, 0, 1, 0, 1, 1, 0, 0, 0, 0, 0, 0, 0, 0, 0, 0, 0, 0, 0, 0, 0, 0, 0, 0, 0, 0, 0, 0, 0, 0, 0, 0, 0, 0, 0, 0, 0, 0, 0, 0, 0, 0, 0, 0, 0, 0, 0, 0, 0, 0, 0, 0, 0, 0, 0, 0, 0, 0, 0, 0, 0, 0, 0, 0, 0, 0, 0, 0, 0, 0, 0, 0, 0, 0, 0, 0, 0, 0, 0, 0, 0, 0, 0, 0, 0, 0, 0, 0, 0, 0, 0, 0, 0, 0, 0, 0, 0, 0, 0, 0, 0, 0, 0, 0, 0, 0, 0, 0, 0, 0, 0, 0, 0, 0, 0, 0, 0, 0, 0, 0, 0, 0, 0, 0, 0, 0, 0, 0, 0, 0, 0, 0, 0, 0, 0, 0, 0, 0, 0, 0, 0, 0, 0, 0, 0, 0, 0, 0, 0, 0, 0, 0, 0, 0, 0, 0, 0, 0, 0, 0, 0, 0, 0, 0, 0, 0, 0, 0, 0, 0, 0, 0, 0, 0, 0, 0, 0, 0, 0, 0, 0, 0, 0, 0, 0, 0, 0, 0, 0, 0, 0, 0, 0, 0, 0, 0, 0, 0, 0, 0, 0, 0, 0, 0, 0, 0, 0, 0, 0, 0, 0, 0, 0, 0, 0, 0, 0, 0, 0, 0, 0, 0, 0, 0, 0, 0, 0, 0, 0, 0, 0, 0, 0, 0, 0, 0, 0, 0, 0, 0, 0, 0, 0, 0, 0, 0, 0, 0, 0, 0, 0, 0, 0, 0, 0, 0, 0, 0, 0, 0, 0, 0, 0, 0, 0, 0, 0, 0, 0, 0, 0, 0, 0, 0, 0, 0, 0, 0, 0, 0, 0, 0, 0, 0, 0, 0, 0, 0, 0, 0, 0, 0, 0, 0, 0, 0, 0, 0, 0, 0, 0, 0, 0, 0, 0, 0, 0, 0, 0, 0, 0, 0, 0, 0, 0, 0, 0, 0, 0, 0, 0, 0, 0, 0, 0, 0, 0, 0, 0, 0, 0, 0, 0, 0, 0, 0, 0, 0, 0, 0, 0, 0, 0, 0, 0, 0, 0, 0, 0, 0, 0, 0, 0, 0, 0, 0, 0, 0, 0, 0, 0, 0, 0, 0, 0, 0, 0, 0, 0, 0, 0, 0, 0, 0, 0, 0, 0, 0, 0, 0, 0, 0, 0, 0, 0, 0, 0, 0, 0, 0, 0, 0, 0, 0, 0, 0, 0, 0, 0, 0, 0, 0, 0, 0, 0, 0, 0, 0, 0, 0, 0, 0, 0, 0, 0, 0, 0, 0, 0, 0, 0, 0, 0, 0, 0, 0, 0, 0, 0, 0, 0, 0, 0, 0, 0, 0, 0, 0, 0, 0, 0, 0, 0, 0, 0, 0, 0, 0, 0, 0, 0, 0, 0, 0, 0, 0, 0, 0, 0, 0, 0, 0, 0, 0, 0, 0, 0, 0, 0, 0, 0, 0, 0, 0, 0, 0, 0, 0, 0, 0, 0, 0, 0, 0, 0, 0, 0, 0, 0, 0, 0, 0, 0, 0, 0, 0, 0, 0, 0, 0, 0, 0, 0, 0, 0, 0, 0, 0, 0, 0, 0, 0, 0, 0, 0, 0, 0, 0, 0, 0, 0, 0, 0, 0, 0, 0, 0, 0, 0, 0, 0, 0, 0, 0, 0, 0, 0, 1, 0, 0, 0, 1, 1, 1, 1, 0, 1, 1, 1])
_uv = me_cube_001.uv_layers.new(name='UVMap')
_uv.uv.foreach_set('vector', [0.625, 0.6436, 0.875, 0.6436, 0.875, 0.75, 0.625, 0.75, 0.375, 0.25, 0.4226, 0.25, 0.625, 0.25, 0.625, 0.5, 0.375, 0.5, 0.625, 0.75, 0.375, 0.75, 0.375, 0.75, 0.625, 0.75, 0.375, 0.75, 0.625, 0.75, 0.625, 1.0, 0.4222, 1.0, 0.375, 1.0, 0.625, 0.5, 0.875, 0.5, 0.875, 0.6064, 0.625, 0.6064, 0.375, 0.6064, 0.375, 0.5, 0.375, 0.5, 0.375, 0.6064, 0.625, 0.75, 0.375, 0.75, 0.375, 0.75, 0.625, 0.75, 0.375, 0.75, 0.375, 0.6436, 0.375, 0.6436, 0.375, 0.75, 0.625, 0.5, 0.625, 0.6064, 0.625, 0.6064, 0.625, 0.5, 0.375, 0.5, 0.625, 0.5, 0.625, 0.5, 0.375, 0.5, 0.625, 0.5, 0.625, 0.6064, 0.625, 0.6064, 0.625, 0.5, 0.375, 0.75, 0.375, 0.6436, 0.375, 0.6436, 0.375, 0.75, 0.625, 0.5, 0.625, 0.6064, 0.625, 0.6064, 0.625, 0.5, 0.375, 0.5, 0.625, 0.5, 0.625, 0.5, 0.375, 0.5, 0.625, 0.75, 0.375, 0.75, 0.375, 0.75, 0.625, 0.75, 0.375, 0.5, 0.625, 0.5, 0.625, 0.5, 0.375, 0.5, 0.625, 0.75, 0.375, 0.75, 0.375, 0.75, 0.625, 0.75, 0.375, 0.75, 0.375, 0.6436, 0.375, 0.6436, 0.375, 0.75, 0.375, 0.75, 0.375, 0.6436, 0.375, 0.6436, 0.375, 0.75, 0.375, 0.75, 0.375, 0.6436, 0.375, 0.6436, 0.375, 0.75, 0.625, 0.5, 0.625, 0.6064, 0.625, 0.6064, 0.625, 0.5, 0.375, 0.5, 0.625, 0.5, 0.625, 0.5, 0.375, 0.5, 0.625, 0.5, 0.625, 0.6064, 0.625, 0.6064, 0.625, 0.5, 0.625, 0.5, 0.625, 0.6064, 0.625, 0.6064, 0.625, 0.5, 0.375, 0.5, 0.625, 0.5, 0.625, 0.5, 0.375, 0.5, 0.625, 0.75, 0.375, 0.75, 0.375, 0.75, 0.625, 0.75, 0.625, 0.75, 0.4356, 0.75, 0.4354, 0.75, 0.625, 0.75, 0.375, 0.5, 0.625, 0.5, 0.625, 0.5, 0.4356, 0.5, 0.375, 0.5, 0.625, 0.75, 0.375, 0.75, 0.375, 0.75, 0.4356, 0.75, 0.625, 0.75, 0.375, 0.75, 0.375, 0.6436, 0.375, 0.6436, 0.375, 0.75, 0.625, 0.5, 0.625, 0.6064, 0.625, 0.6064, 0.625, 0.5, 0.375, 0.75, 0.375, 0.6436, 0.375, 0.6436, 0.375, 0.75, 0.625, 0.5, 0.625, 0.6064, 0.625, 0.6064, 0.625, 0.5, 0.375, 0.5, 0.375, 0.5, 0.375, 0.5, 0.375, 0.5, 0.625, 0.5, 0.625, 0.6064, 0.625, 0.6064, 0.625, 0.5, 0.375, 0.5, 0.375, 0.5, 0.375, 0.5, 0.375, 0.5, 0.625, 0.75, 0.4354, 0.75, 0.433, 0.75, 0.625, 0.75, 0.375, 0.75, 0.375, 0.6436, 0.375, 0.6436, 0.375, 0.75, 0.625, 0.75, 0.4358, 0.75, 0.4412, 0.75, 0.625, 0.75, 0.4356, 0.5, 0.4363, 0.5, 0.4363, 0.5, 0.4356, 0.5, 0.625, 0.75, 0.433, 0.75, 0.4358, 0.75, 0.625, 0.75, 0.375, 0.75, 0.375, 0.6436, 0.375, 0.6436, 0.375, 0.75, 0.625, 0.5, 0.625, 0.6064, 0.625, 0.6064, 0.625, 0.5, 0.375, 0.75, 0.375, 0.6436, 0.375, 0.6436, 0.375, 0.75, 0.625, 0.5, 0.625, 0.6064, 0.625, 0.6064, 0.625, 0.5, 0.375, 0.5, 0.375, 0.5, 0.375, 0.5, 0.375, 0.5, 0.375, 0.5, 0.375, 0.5, 0.375, 0.5, 0.375, 0.5, 0.375, 0.5, 0.4356, 0.5, 0.4356, 0.5, 0.375, 0.5, 0.625, 0.75, 0.4412, 0.75, 0.4454, 0.75, 0.625, 0.75, 0.375, 0.75, 0.375, 0.6436, 0.375, 0.6436, 0.375, 0.75, 0.625, 0.75, 0.4485, 0.75, 0.4472, 0.75, 0.625, 0.75, 0.625, 0.75, 0.4454, 0.75, 0.4485, 0.75, 0.625, 0.75, 0.375, 0.75, 0.375, 0.6436, 0.375, 0.6436, 0.375, 0.75, 0.625, 0.5, 0.625, 0.6064, 0.625, 0.6064, 0.625, 0.5, 0.625, 0.5, 0.625, 0.6064, 0.625, 0.5995, 0.625, 0.5, 0.375, 0.75, 0.375, 0.6436, 0.375, 0.6436, 0.375, 0.75, 0.625, 0.5, 0.625, 0.6064, 0.625, 0.6064, 0.625, 0.5, 0.375, 0.5, 0.375, 0.5, 0.375, 0.5, 0.375, 0.5, 0.625, 0.75, 0.4346, 0.75, 0.4173, 0.75, 0.625, 0.75, 0.375, 0.5, 0.4472, 0.5, 0.4301, 0.5, 0.375, 0.5, 0.625, 0.75, 0.4472, 0.75, 0.4346, 0.75, 0.625, 0.75, 0.375, 0.75, 0.375, 0.6436, 0.375, 0.6505, 0.375, 0.75, 0.375, 0.75, 0.375, 0.6588, 0.375, 0.682, 0.375, 0.75, 0.375, 0.75, 0.375, 0.75, 0.375, 0.6505, 0.375, 0.6588, 0.375, 0.75, 0.625, 0.5, 0.625, 0.5995, 0.625, 0.5912, 0.625, 0.5, 0.375, 0.5, 0.4301, 0.5, 0.4142, 0.5, 0.375, 0.5, 0.125, 0.6436, 0.125, 0.75, 0.125, 0.75, 0.125, 0.6436, 0.625, 0.5, 0.625, 0.5912, 0.625, 0.568, 0.625, 0.5, 0.375, 0.5, 0.4142, 0.5, 0.375, 0.5, 0.625, 0.75, 0.4173, 0.75, 0.375, 0.75, 0.375, 0.75, 0.625, 0.75, 0.625, 0.25, 0.4197, 0.25, 0.4153, 0.25, 0.625, 0.25, 0.125, 0.5, 0.375, 0.5, 0.375, 0.6064, 0.125, 0.6064, 0.625, 0.25, 0.4226, 0.25, 0.4197, 0.25, 0.625, 0.25, 0.125, 0.75, 0.125, 0.75, 0.125, 0.75, 0.125, 0.75, 0.875, 0.75, 0.875, 0.6436, 0.875, 0.6436, 0.875, 0.75, 0.4222, 1.0, 0.4198, 1.0, 0.4198, 1.0, 0.4222, 1.0, 0.875, 0.75, 0.875, 0.6436, 0.875, 0.6436, 0.875, 0.75, 0.125, 0.5, 0.125, 0.6064, 0.125, 0.6064, 0.125, 0.5, 0.875, 0.75, 0.875, 0.6436, 0.875, 0.6436, 0.875, 0.75, 0.125, 0.5, 0.125, 0.6064, 0.125, 0.6064, 0.125, 0.5, 0.625, 0.25, 0.4153, 0.25, 0.4177, 0.25, 0.625, 0.25, 0.4192, 1.0, 0.4203, 1.0, 0.4203, 1.0, 0.4192, 1.0, 0.625, 0.25, 0.4194, 0.25, 0.4209, 0.25, 0.625, 0.25, 0.125, 0.5, 0.125, 0.6064, 0.125, 0.6064, 0.125, 0.5, 0.625, 0.25, 0.4177, 0.25, 0.4194, 0.25, 0.625, 0.25, 0.375, 1.0, 0.375, 1.0, 0.375, 1.0, 0.375, 1.0, 0.875, 0.75, 0.875, 0.6436, 0.875, 0.6465, 0.875, 0.75, 0.4213, 1.0, 0.375, 1.0, 0.375, 1.0, 0.4213, 1.0, 0.875, 0.75, 0.875, 0.6436, 0.875, 0.6436, 0.875, 0.75, 0.125, 0.5, 0.125, 0.6064, 0.125, 0.6064, 0.125, 0.5, 0.125, 0.5, 0.125, 0.6035, 0.125, 0.6011, 0.125, 0.5, 0.125, 0.5, 0.125, 0.6064, 0.125, 0.6035, 0.125, 0.5, 0.625, 0.25, 0.4209, 0.25, 0.375, 0.25, 0.375, 0.25, 0.625, 0.25, 0.375, 1.0, 0.4213, 1.0, 0.625, 1.0, 0.625, 1.0, 0.375, 1.0, 0.625, 0.25, 0.375, 0.25, 0.375, 0.25, 0.625, 0.25, 0.625, 0.25, 0.375, 0.25, 0.375, 0.25, 0.625, 0.25, 0.375, 1.0, 0.625, 1.0, 0.625, 1.0, 0.375, 1.0, 0.875, 0.75, 0.875, 0.6465, 0.875, 0.6489, 0.875, 0.75, 0.875, 0.75, 0.875, 0.652, 0.875, 0.6548, 0.875, 0.75, 0.375, 1.0, 0.625, 1.0, 0.625, 1.0, 0.375, 1.0, 0.875, 0.75, 0.875, 0.6489, 0.875, 0.652, 0.875, 0.75, 0.125, 0.5, 0.125, 0.6011, 0.125, 0.598, 0.125, 0.5, 0.625, 0.25, 0.375, 0.25, 0.375, 0.25, 0.625, 0.25, 0.125, 0.5, 0.125, 0.598, 0.125, 0.5952, 0.125, 0.5, 0.625, 0.25, 0.375, 0.25, 0.375, 0.25, 0.625, 0.25, 0.375, 1.0, 0.625, 1.0, 0.625, 1.0, 0.375, 1.0, 0.375, 1.0, 0.625, 1.0, 0.625, 1.0, 0.375, 1.0, 0.375, 1.0, 0.625, 1.0, 0.625, 1.0, 0.375, 1.0, 0.875, 0.75, 0.875, 0.6548, 0.875, 0.6606, 0.875, 0.75, 0.125, 0.5, 0.125, 0.5952, 0.125, 0.5894, 0.125, 0.5, 0.875, 0.75, 0.875, 0.6659, 0.875, 0.6659, 0.875, 0.75, 0.875, 0.75, 0.875, 0.6606, 0.875, 0.6659, 0.875, 0.75, 0.125, 0.5, 0.125, 0.5894, 0.125, 0.5841, 0.125, 0.5, 0.625, 0.25, 0.375, 0.25, 0.375, 0.25, 0.625, 0.25, 0.625, 0.25, 0.375, 0.25, 0.375, 0.25, 0.625, 0.25, 0.125, 0.5, 0.125, 0.5841, 0.125, 0.5841, 0.125, 0.5, 0.625, 0.25, 0.375, 0.25, 0.375, 0.25, 0.625, 0.25, 0.375, 1.0, 0.625, 1.0, 0.625, 1.0, 0.375, 1.0, 0.875, 0.75, 0.875, 0.6659, 0.875, 0.6659, 0.875, 0.75, 0.375, 1.0, 0.625, 1.0, 0.625, 1.0, 0.375, 1.0, 0.875, 0.75, 0.875, 0.6659, 0.875, 0.6659, 0.875, 0.75, 0.125, 0.5, 0.125, 0.5841, 0.125, 0.5841, 0.125, 0.5, 0.875, 0.75, 0.875, 0.6659, 0.875, 0.6659, 0.875, 0.75, 0.125, 0.5, 0.125, 0.5841, 0.125, 0.5841, 0.125, 0.5, 0.625, 0.25, 0.375, 0.25, 0.375, 0.25, 0.625, 0.25, 0.375, 1.0, 0.625, 1.0, 0.625, 1.0, 0.375, 1.0, 0.625, 0.25, 0.375, 0.25, 0.375, 0.25, 0.625, 0.25, 0.125, 0.5, 0.125, 0.5841, 0.125, 0.5841, 0.125, 0.5, 0.625, 0.25, 0.375, 0.25, 0.375, 0.25, 0.625, 0.25, 0.375, 1.0, 0.625, 1.0, 0.625, 1.0, 0.375, 1.0, 0.875, 0.75, 0.875, 0.6659, 0.875, 0.6687, 0.875, 0.75, 0.375, 1.0, 0.625, 1.0, 0.625, 1.0, 0.375, 1.0, 0.875, 0.75, 0.875, 0.6659, 0.875, 0.6659, 0.875, 0.75, 0.125, 0.5, 0.125, 0.5841, 0.125, 0.5841, 0.125, 0.5, 0.125, 0.5, 0.125, 0.5813, 0.125, 0.5785, 0.125, 0.5, 0.125, 0.5, 0.125, 0.5841, 0.125, 0.5813, 0.125, 0.5, 0.625, 0.25, 0.375, 0.25, 0.375, 0.25, 0.625, 0.25, 0.375, 1.0, 0.625, 1.0, 0.625, 1.0, 0.375, 1.0, 0.625, 0.25, 0.375, 0.25, 0.375, 0.25, 0.625, 0.25, 0.625, 0.25, 0.375, 0.25, 0.375, 0.25, 0.625, 0.25, 0.375, 1.0, 0.625, 1.0, 0.625, 1.0, 0.375, 1.0, 0.875, 0.75, 0.875, 0.6687, 0.875, 0.6715, 0.875, 0.75, 0.875, 0.75, 0.875, 0.6715, 0.875, 0.678, 0.875, 0.75, 0.375, 1.0, 0.625, 1.0, 0.625, 1.0, 0.375, 1.0, 0.875, 0.75, 0.875, 0.6715, 0.875, 0.6715, 0.875, 0.75, 0.125, 0.5, 0.125, 0.5785, 0.125, 0.5785, 0.125, 0.5, 0.625, 0.25, 0.375, 0.25, 0.375, 0.25, 0.625, 0.25, 0.125, 0.5, 0.125, 0.5785, 0.125, 0.572, 0.125, 0.5, 0.625, 0.25, 0.375, 0.25, 0.375, 0.25, 0.625, 0.25, 0.375, 1.0, 0.625, 1.0, 0.625, 1.0, 0.375, 1.0, 0.375, 1.0, 0.625, 1.0, 0.625, 1.0, 0.375, 1.0, 0.375, 1.0, 0.625, 1.0, 0.625, 1.0, 0.375, 1.0, 0.875, 0.75, 0.875, 0.678, 0.875, 0.6824, 0.875, 0.744, 0.875, 0.7413, 0.875, 0.7074, 0.875, 0.7118, 0.875, 0.75, 0.125, 0.5, 0.125, 0.572, 0.125, 0.5382, 0.125, 0.5, 0.875, 0.75, 0.875, 0.7684, 0.875, 0.7889, 0.875, 0.75, 0.875, 0.75, 0.875, 0.7118, 0.875, 0.7667, 0.875, 0.75, 0.125, 0.5, 0.125, 0.5382, 0.125, 0.4836, 0.125, 0.5, 0.625, 0.25, 0.375, 0.25, 0.375, 0.25, 0.625, 0.25, 0.625, 0.25, 0.4571, 0.25, 0.4146, 0.25, 0.625, 0.25, 0.125, 0.5, 0.125, 0.4817, 0.125, 0.4609, 0.125, 0.5, 0.625, 0.25, 0.375, 0.25, 0.375, 0.25, 0.4571, 0.25, 0.4716, 0.25, 0.625, 0.25, 0.375, 1.0, 0.625, 1.0, 0.625, 1.0, 0.4738, 1.0, 0.4601, 1.0, 0.375, 1.0, 0.875, 0.75, 0.875, 0.8374, 0.875, 0.8326, 0.875, 0.75, 0.375, 1.0, 0.4601, 1.0, 0.4165, 1.0, 0.375, 1.0, 0.875, 0.75, 0.875, 0.7921, 0.875, 0.8322, 0.875, 0.75, 0.125, 0.5, 0.125, 0.4582, 0.125, 0.4173, 0.125, 0.5, 0.625, 0.682, 0.375, 0.682, 0.375, 0.682, 0.625, 0.682, 0.125, 0.5, 0.125, 0.4125, 0.125, 0.4147, 0.125, 0.5, 0.625, 0.25, 0.4146, 0.25, 0.375, 0.25, 0.375, 0.25, 0.625, 0.25, 0.375, 1.0, 0.4165, 1.0, 0.375, 1.0, 0.375, 1.0, 0.875, 0.4126, 0.875, 0.5, 0.875, 0.5, 0.875, 0.4174, 0.375, 0.3322, 0.625, 0.3322, 0.625, 0.25, 0.375, 0.25, 0.875, 0.4579, 0.875, 0.5, 0.875, 0.5, 0.875, 0.4178, 0.125, 0.8375, 0.125, 0.75, 0.125, 0.75, 0.125, 0.8353, 0.375, 0.0, 0.625, 0.0, 0.625, -0.08218, 0.375, -0.08218, 0.875, 0.4816, 0.875, 0.5, 0.875, 0.5, 0.875, 0.4611, 0.875, 0.5382, 0.875, 0.5, 0.875, 0.5, 0.875, 0.4833, 0.125, 0.7683, 0.125, 0.75, 0.125, 0.75, 0.125, 0.7891, 0.125, 0.7918, 0.125, 0.75, 0.125, 0.75, 0.125, 0.8327, 0.875, 0.572, 0.875, 0.5, 0.875, 0.5, 0.875, 0.5382, 0.875, 0.5423, 0.875, 0.5138, 0.875, 0.5088, 0.875, 0.5679, 0.125, 0.7118, 0.125, 0.75, 0.125, 0.75, 0.125, 0.7664, 0.875, 0.5785, 0.875, 0.5, 0.875, 0.5, 0.875, 0.572, 0.875, 0.5785, 0.875, 0.5, 0.875, 0.5, 0.875, 0.5785, 0.125, 0.6715, 0.125, 0.75, 0.125, 0.75, 0.125, 0.678, 0.125, 0.678, 0.125, 0.75, 0.125, 0.75, 0.125, 0.7118, 0.125, 0.6715, 0.125, 0.75, 0.125, 0.75, 0.125, 0.6715, 0.875, 0.5841, 0.875, 0.5, 0.875, 0.5, 0.875, 0.5813, 0.875, 0.5813, 0.875, 0.5, 0.875, 0.5, 0.875, 0.5785, 0.875, 0.5841, 0.875, 0.5, 0.875, 0.5, 0.875, 0.5841, 0.125, 0.6659, 0.125, 0.75, 0.125, 0.75, 0.125, 0.6687, 0.125, 0.6687, 0.125, 0.75, 0.125, 0.75, 0.125, 0.6715, 0.875, 0.5841, 0.875, 0.5, 0.875, 0.5, 0.875, 0.5841, 0.875, 0.5841, 0.875, 0.5, 0.875, 0.5, 0.875, 0.5841, 0.125, 0.6659, 0.125, 0.75, 0.125, 0.75, 0.125, 0.6659, 0.875, 0.5841, 0.875, 0.5, 0.875, 0.5, 0.875, 0.5841, 0.125, 0.6659, 0.125, 0.75, 0.125, 0.75, 0.125, 0.6659, 0.125, 0.6659, 0.125, 0.75, 0.125, 0.75, 0.125, 0.6659, 0.875, 0.5841, 0.875, 0.5, 0.875, 0.5, 0.875, 0.5841, 0.875, 0.5894, 0.875, 0.5, 0.875, 0.5, 0.875, 0.5841, 0.125, 0.6659, 0.125, 0.75, 0.125, 0.75, 0.125, 0.6659, 0.125, 0.6659, 0.125, 0.75, 0.125, 0.75, 0.125, 0.6659, 0.875, 0.5952, 0.875, 0.5, 0.875, 0.5, 0.875, 0.5894, 0.125, 0.6606, 0.125, 0.75, 0.125, 0.75, 0.125, 0.6659, 0.875, 0.598, 0.875, 0.5, 0.875, 0.5, 0.875, 0.5952, 0.875, 0.6011, 0.875, 0.5, 0.875, 0.5, 0.875, 0.598, 0.125, 0.652, 0.125, 0.75, 0.125, 0.75, 0.125, 0.6548, 0.125, 0.6548, 0.125, 0.75, 0.125, 0.75, 0.125, 0.6606, 0.125, 0.6489, 0.125, 0.75, 0.125, 0.75, 0.125, 0.652, 0.875, 0.6064, 0.875, 0.5, 0.875, 0.5, 0.875, 0.6035, 0.875, 0.6035, 0.875, 0.5, 0.875, 0.5, 0.875, 0.6011, 0.875, 0.6064, 0.875, 0.5, 0.875, 0.5, 0.875, 0.6064, 0.125, 0.6436, 0.125, 0.75, 0.125, 0.75, 0.125, 0.6465, 0.125, 0.6465, 0.125, 0.75, 0.125, 0.75, 0.125, 0.6489, 0.875, 0.6064, 0.875, 0.5, 0.875, 0.5, 0.875, 0.6064, 0.875, 0.6064, 0.875, 0.5, 0.875, 0.5, 0.875, 0.6064, 0.125, 0.6436, 0.125, 0.75, 0.125, 0.75, 0.125, 0.6436, 0.875, 0.6064, 0.875, 0.5, 0.875, 0.5, 0.875, 0.6064, 0.125, 0.6436, 0.125, 0.75, 0.125, 0.75, 0.125, 0.6436, 0.125, 0.6436, 0.125, 0.75, 0.125, 0.75, 0.125, 0.6436, 0.125, 0.6436, 0.375, 0.6436, 0.375, 0.75, 0.125, 0.75, 0.375, 0.5, 0.625, 0.5, 0.625, 0.568, 0.375, 0.568, 0.375, 0.682, 0.625, 0.682, 0.625, 0.75, 0.375, 0.75, 0.375, 0.5912, 0.375, 0.5, 0.375, 0.5, 0.375, 0.5, 0.375, 0.568, 0.625, 0.6505, 0.625, 0.75, 0.625, 0.75, 0.625, 0.6588, 0.625, 0.6588, 0.625, 0.75, 0.625, 0.75, 0.625, 0.682, 0.625, 0.6436, 0.625, 0.75, 0.625, 0.75, 0.625, 0.6505, 0.375, 0.6064, 0.375, 0.5, 0.375, 0.5, 0.375, 0.5995, 0.625, 0.6436, 0.625, 0.75, 0.625, 0.75, 0.625, 0.6436, 0.375, 0.5995, 0.375, 0.5, 0.375, 0.5, 0.375, 0.5912, 0.375, 0.6064, 0.375, 0.5, 0.375, 0.5, 0.375, 0.6064, 0.625, 0.6436, 0.625, 0.75, 0.625, 0.75, 0.625, 0.6436, 0.625, 0.6436, 0.625, 0.75, 0.625, 0.75, 0.625, 0.6436, 0.375, 0.6064, 0.375, 0.5, 0.375, 0.5, 0.375, 0.6064, 0.625, 0.6436, 0.625, 0.75, 0.625, 0.75, 0.625, 0.6436, 0.375, 0.6064, 0.375, 0.5, 0.375, 0.5, 0.375, 0.6064, 0.625, 0.6436, 0.625, 0.75, 0.625, 0.75, 0.625, 0.6436, 0.625, 0.6436, 0.625, 0.75, 0.625, 0.75, 0.625, 0.6436, 0.375, 0.6064, 0.375, 0.5, 0.375, 0.5, 0.375, 0.6064, 0.375, 0.6064, 0.375, 0.5, 0.375, 0.5, 0.375, 0.6064, 0.625, 0.6436, 0.625, 0.75, 0.625, 0.75, 0.625, 0.6436, 0.375, 0.6064, 0.375, 0.5, 0.375, 0.5, 0.375, 0.6064, 0.625, 0.6436, 0.625, 0.75, 0.625, 0.75, 0.625, 0.6436, 0.375, 0.6064, 0.375, 0.5, 0.375, 0.5, 0.375, 0.6064, 0.375, 0.6064, 0.375, 0.5, 0.375, 0.5, 0.375, 0.6064, 0.375, 0.6064, 0.375, 0.5, 0.375, 0.5, 0.375, 0.6064, 0.625, 0.6436, 0.625, 0.75, 0.625, 0.75, 0.625, 0.6436, 0.625, 0.6436, 0.625, 0.75, 0.625, 0.75, 0.625, 0.6436, 0.625, 0.6436, 0.625, 0.75, 0.625, 0.75, 0.625, 0.6436, 0.375, 0.6064, 0.375, 0.5, 0.375, 0.5, 0.375, 0.6064, 0.625, 0.6436, 0.625, 0.75, 0.625, 0.75, 0.625, 0.6436, 0.375, 0.6064, 0.375, 0.5, 0.375, 0.5, 0.375, 0.6064, 0.375, 0.6064, 0.375, 0.5, 0.375, 0.5, 0.375, 0.6064, 0.625, 0.6436, 0.625, 0.75, 0.625, 0.75, 0.625, 0.6436, 0.875, 0.75, 0.875, 0.6436, 0.875, 0.6436, 0.875, 0.75, 0.125, 0.5, 0.125, 0.6064, 0.125, 0.6064, 0.125, 0.5, 0.875, 0.6064, 0.875, 0.5, 0.875, 0.5, 0.875, 0.6064, 0.125, 0.8375, 0.125, 0.8353, 0.125, 0.4149, 0.125, 0.4147, 0.125, 0.4125, 0.625, 0.3322, 0.375, 0.3322, 0.375, -0.08218, 0.625, -0.08218, 0.125, 0.7918, 0.125, 0.8327, 0.125, 0.4173, 0.125, 0.4582, 0.875, 0.4579, 0.875, 0.4178, 0.875, 0.8322, 0.875, 0.7921, 0.875, 0.4126, 0.875, 0.4174, 0.875, 0.8326, 0.875, 0.8374, 0.125, 0.7683, 0.125, 0.7891, 0.125, 0.4609, 0.125, 0.4817, 0.125, 0.7118, 0.125, 0.7664, 0.125, 0.4836, 0.125, 0.5382, 0.875, 0.5382, 0.875, 0.4833, 0.875, 0.7667, 0.875, 0.7118, 0.875, 0.4816, 0.875, 0.4611, 0.875, 0.7889, 0.875, 0.7684, 0.125, 0.678, 0.125, 0.7118, 0.125, 0.5382, 0.125, 0.572, 0.875, 0.572, 0.875, 0.5679, 0.875, 0.5423, 0.875, 0.5382, 0.875, 0.7118, 0.875, 0.7074, 0.875, 0.6824, 0.875, 0.678, 0.125, 0.6715, 0.125, 0.678, 0.125, 0.572, 0.125, 0.5785, 0.125, 0.6715, 0.125, 0.6715, 0.125, 0.5785, 0.125, 0.5785, 0.875, 0.5785, 0.875, 0.5785, 0.875, 0.6715, 0.875, 0.6715, 0.875, 0.5785, 0.875, 0.572, 0.875, 0.678, 0.875, 0.6715, 0.875, 0.5813, 0.875, 0.5785, 0.875, 0.6715, 0.875, 0.6687, 0.125, 0.6659, 0.125, 0.6687, 0.125, 0.5813, 0.125, 0.5841, 0.125, 0.6687, 0.125, 0.6715, 0.125, 0.5785, 0.125, 0.5813, 0.125, 0.6659, 0.125, 0.6659, 0.125, 0.5841, 0.125, 0.5841, 0.875, 0.5841, 0.875, 0.5841, 0.875, 0.6659, 0.875, 0.6659, 0.875, 0.5841, 0.875, 0.5813, 0.875, 0.6687, 0.875, 0.6659, 0.125, 0.6659, 0.125, 0.6659, 0.125, 0.5841, 0.125, 0.5841, 0.125, 0.6659, 0.125, 0.6659, 0.125, 0.5841, 0.125, 0.5841, 0.875, 0.5841, 0.875, 0.5841, 0.875, 0.6659, 0.875, 0.6659, 0.125, 0.6659, 0.125, 0.6659, 0.125, 0.5841, 0.125, 0.5841, 0.875, 0.5841, 0.875, 0.5841, 0.875, 0.6659, 0.875, 0.6659, 0.875, 0.5841, 0.875, 0.5841, 0.875, 0.6659, 0.875, 0.6659, 0.125, 0.6659, 0.125, 0.6659, 0.125, 0.5841, 0.125, 0.5841, 0.125, 0.6606, 0.125, 0.6659, 0.125, 0.5841, 0.125, 0.5894, 0.875, 0.5894, 0.875, 0.5841, 0.875, 0.6659, 0.875, 0.6606, 0.875, 0.5841, 0.875, 0.5841, 0.875, 0.6659, 0.875, 0.6659, 0.125, 0.6548, 0.125, 0.6606, 0.125, 0.5894, 0.125, 0.5952, 0.875, 0.5952, 0.875, 0.5894, 0.875, 0.6606, 0.875, 0.6548, 0.125, 0.652, 0.125, 0.6548, 0.125, 0.5952, 0.125, 0.598, 0.125, 0.6489, 0.125, 0.652, 0.125, 0.598, 0.125, 0.6011, 0.875, 0.6011, 0.875, 0.598, 0.875, 0.652, 0.875, 0.6489, 0.875, 0.598, 0.875, 0.5952, 0.875, 0.6548, 0.875, 0.652, 0.875, 0.6035, 0.875, 0.6011, 0.875, 0.6489, 0.875, 0.6465, 0.125, 0.6436, 0.125, 0.6465, 0.125, 0.6035, 0.125, 0.6064, 0.125, 0.6465, 0.125, 0.6489, 0.125, 0.6011, 0.125, 0.6035, 0.125, 0.6436, 0.125, 0.6436, 0.125, 0.6064, 0.125, 0.6064, 0.875, 0.6064, 0.875, 0.6064, 0.875, 0.6436, 0.875, 0.6436, 0.875, 0.6064, 0.875, 0.6035, 0.875, 0.6465, 0.875, 0.6436, 0.125, 0.6436, 0.125, 0.6436, 0.125, 0.6064, 0.125, 0.6064, 0.125, 0.6436, 0.125, 0.6436, 0.125, 0.6064, 0.125, 0.6064, 0.875, 0.6064, 0.875, 0.6064, 0.875, 0.6436, 0.875, 0.6436, 0.125, 0.6436, 0.125, 0.6436, 0.125, 0.6064, 0.125, 0.6064, 0.875, 0.6064, 0.875, 0.6064, 0.875, 0.6436, 0.875, 0.6436, 0.875, 0.6064, 0.875, 0.6064, 0.875, 0.6436, 0.875, 0.6436, 0.125, 0.6436, 0.125, 0.6436, 0.125, 0.6064, 0.125, 0.6064, 0.625, 0.6588, 0.625, 0.682, 0.625, 0.568, 0.625, 0.5912, 0.375, 0.568, 0.625, 0.568, 0.625, 0.568, 0.375, 0.568, 0.625, 0.6505, 0.625, 0.6588, 0.625, 0.5912, 0.625, 0.5995, 0.375, 0.5995, 0.375, 0.5912, 0.375, 0.6588, 0.375, 0.6505, 0.375, 0.5912, 0.375, 0.568, 0.375, 0.682, 0.375, 0.6588, 0.375, 0.6064, 0.375, 0.5995, 0.375, 0.6505, 0.375, 0.6436, 0.625, 0.6436, 0.625, 0.6436, 0.625, 0.6064, 0.625, 0.6064, 0.375, 0.6064, 0.375, 0.6064, 0.375, 0.6436, 0.375, 0.6436, 0.625, 0.6436, 0.625, 0.6505, 0.625, 0.5995, 0.625, 0.6064, 0.625, 0.6436, 0.625, 0.6436, 0.625, 0.6064, 0.625, 0.6064, 0.375, 0.6064, 0.375, 0.6064, 0.375, 0.6436, 0.375, 0.6436, 0.375, 0.6064, 0.375, 0.6064, 0.375, 0.6436, 0.375, 0.6436, 0.625, 0.6436, 0.625, 0.6436, 0.625, 0.6064, 0.625, 0.6064, 0.375, 0.6064, 0.375, 0.6064, 0.375, 0.6436, 0.375, 0.6436, 0.625, 0.6436, 0.625, 0.6436, 0.625, 0.6064, 0.625, 0.6064, 0.375, 0.6064, 0.375, 0.6064, 0.375, 0.6436, 0.375, 0.6436, 0.375, 0.6064, 0.375, 0.6064, 0.375, 0.6436, 0.375, 0.6436, 0.625, 0.6436, 0.625, 0.6436, 0.625, 0.6064, 0.625, 0.6064, 0.625, 0.6436, 0.625, 0.6436, 0.625, 0.6064, 0.625, 0.6064, 0.375, 0.6064, 0.375, 0.6064, 0.375, 0.6436, 0.375, 0.6436, 0.625, 0.6436, 0.625, 0.6436, 0.625, 0.6064, 0.625, 0.6064, 0.375, 0.6064, 0.375, 0.6064, 0.375, 0.6436, 0.375, 0.6436, 0.625, 0.6436, 0.625, 0.6436, 0.625, 0.6064, 0.625, 0.6064, 0.625, 0.6436, 0.625, 0.6436, 0.625, 0.6064, 0.625, 0.6064, 0.625, 0.6436, 0.625, 0.6436, 0.625, 0.6064, 0.625, 0.6064, 0.375, 0.6064, 0.375, 0.6064, 0.375, 0.6436, 0.375, 0.6436, 0.375, 0.6064, 0.375, 0.6064, 0.375, 0.6436, 0.375, 0.6436, 0.375, 0.6064, 0.375, 0.6064, 0.375, 0.6436, 0.375, 0.6436, 0.625, 0.6436, 0.625, 0.6436, 0.625, 0.6064, 0.625, 0.6064, 0.375, 0.6064, 0.375, 0.6064, 0.375, 0.6436, 0.375, 0.6436, 0.625, 0.6436, 0.625, 0.6436, 0.625, 0.6064, 0.625, 0.6064, 0.625, 0.6436, 0.625, 0.6436, 0.625, 0.6064, 0.625, 0.6064, 0.375, 0.6064, 0.375, 0.6064, 0.375, 0.6436, 0.375, 0.6436, 0.875, 0.6436, 0.625, 0.6436, 0.625, 0.6064, 0.875, 0.6064, 0.375, 0.6436, 0.125, 0.6436, 0.125, 0.6064, 0.375, 0.6064, 0.875, 0.6064, 0.875, 0.6064, 0.875, 0.6436, 0.875, 0.6436, 0.125, 0.6436, 0.125, 0.75, 0.125, 0.75, 0.125, 0.6436, 0.625, 0.682, 0.375, 0.682, 0.375, 0.682, 0.625, 0.682, 0.625, 0.568, 0.625, 0.682, 0.625, 0.682, 0.625, 0.568, 0.375, 0.682, 0.375, 0.568, 0.375, 0.568, 0.375, 0.682, 0.375, 0.568, 0.625, 0.568, 0.625, 0.568, 0.375, 0.568, 0.375, 0.682, 0.375, 0.568, 0.375, 0.568, 0.375, 0.682, 0.625, 0.568, 0.625, 0.682, 0.625, 0.682, 0.625, 0.568, 0.375, 0.568, 0.625, 0.568, 0.625, 0.568, 0.375, 0.568, 0.625, 0.682, 0.375, 0.682, 0.375, 0.568, 0.625, 0.568, 0.375, 0.682, 0.375, 0.568, 0.375, 0.568, 0.375, 0.682, 0.625, 0.568, 0.625, 0.682, 0.625, 0.682, 0.625, 0.568, 0.625, 0.682, 0.375, 0.682, 0.375, 0.682, 0.625, 0.682, 0.375, 0.5, 0.4356, 0.5, 0.4363, 0.5, 0.375, 0.5, 0.4472, 0.5, 0.4491, 0.5, 0.625, 0.5, 0.625, 0.5, 0.4458, 0.5, 0.4415, 0.5, 0.625, 0.5, 0.625, 0.5, 0.375, 0.5, 0.4142, 0.5, 0.625, 0.5, 0.625, 0.5, 0.375, 0.5, 0.4142, 0.5, 0.4301, 0.5, 0.625, 0.5, 0.625, 0.5, 0.4415, 0.5, 0.4364, 0.5, 0.625, 0.5, 0.625, 0.5, 0.433, 0.5, 0.4363, 0.5, 0.625, 0.5, 0.625, 0.5, 0.4301, 0.5, 0.4472, 0.5, 0.625, 0.5, 0.625, 0.5, 0.4364, 0.5, 0.433, 0.5, 0.625, 0.5, 0.625, 0.5, 0.4491, 0.5, 0.4458, 0.5, 0.625, 0.5, 0.625, 0.5, 0.4363, 0.5, 0.4356, 0.5, 0.625, 0.5, 0.625, 0.5, 0.4412, 0.75, 0.4358, 0.75, 0.4358, 0.75, 0.4412, 0.75, 0.4346, 0.75, 0.4472, 0.75, 0.375, 0.75, 0.375, 0.75, 0.375, 0.75, 0.375, 0.75, 0.375, 0.75, 0.375, 0.75, 0.4173, 0.75, 0.4346, 0.75, 0.375, 0.75, 0.375, 0.75, 0.375, 0.75, 0.375, 0.75, 0.375, 0.75, 0.375, 0.75, 0.375, 0.75, 0.375, 0.75, 0.375, 0.75, 0.375, 0.75, 0.375, 0.75, 0.4173, 0.75, 0.375, 0.75, 0.4485, 0.75, 0.4454, 0.75, 0.4454, 0.75, 0.4485, 0.75, 0.4354, 0.75, 0.4356, 0.75, 0.4356, 0.75, 0.4354, 0.75, 0.375, 0.75, 0.4472, 0.75, 0.4472, 0.75, 0.375, 0.75, 0.375, 0.5, 0.4363, 0.5, 0.433, 0.5, 0.375, 0.5, 0.375, 0.5, 0.433, 0.5, 0.4364, 0.5, 0.375, 0.5, 0.375, 0.5, 0.4364, 0.5, 0.4415, 0.5, 0.375, 0.5, 0.375, 0.5, 0.4458, 0.5, 0.4491, 0.5, 0.375, 0.5, 0.375, 0.5, 0.4415, 0.5, 0.4458, 0.5, 0.375, 0.5, 0.375, 0.5, 0.4491, 0.5, 0.4472, 0.5, 0.375, 0.5, 0.4363, 0.5, 0.433, 0.5, 0.433, 0.5, 0.4363, 0.5, 0.375, 0.5, 0.375, 0.5, 0.375, 0.5, 0.375, 0.5, 0.4491, 0.5, 0.4472, 0.5, 0.4472, 0.5, 0.4491, 0.5, 0.433, 0.5, 0.4364, 0.5, 0.4364, 0.5, 0.433, 0.5, 0.4458, 0.5, 0.4491, 0.5, 0.4491, 0.5, 0.4458, 0.5, 0.4472, 0.5, 0.375, 0.5, 0.375, 0.5, 0.4472, 0.5, 0.4364, 0.5, 0.4415, 0.5, 0.4415, 0.5, 0.4364, 0.5, 0.4415, 0.5, 0.4458, 0.5, 0.4458, 0.5, 0.4415, 0.5, 0.375, 0.5, 0.375, 0.5, 0.375, 0.5, 0.375, 0.5, 0.4358, 0.75, 0.433, 0.75, 0.375, 0.75, 0.375, 0.75, 0.4485, 0.75, 0.4454, 0.75, 0.375, 0.75, 0.375, 0.75, 0.4454, 0.75, 0.4412, 0.75, 0.375, 0.75, 0.375, 0.75, 0.4412, 0.75, 0.4358, 0.75, 0.375, 0.75, 0.375, 0.75, 0.433, 0.75, 0.4354, 0.75, 0.375, 0.75, 0.375, 0.75, 0.4354, 0.75, 0.4356, 0.75, 0.375, 0.75, 0.375, 0.75, 0.4472, 0.75, 0.4485, 0.75, 0.375, 0.75, 0.375, 0.75, 0.375, 0.75, 0.375, 0.75, 0.375, 0.75, 0.375, 0.75, 0.375, 0.75, 0.375, 0.75, 0.375, 0.75, 0.375, 0.75, 0.4356, 0.75, 0.375, 0.75, 0.375, 0.75, 0.4356, 0.75, 0.433, 0.75, 0.4354, 0.75, 0.4354, 0.75, 0.433, 0.75, 0.375, 0.75, 0.375, 0.75, 0.375, 0.75, 0.375, 0.75, 0.4472, 0.75, 0.4485, 0.75, 0.4485, 0.75, 0.4472, 0.75, 0.4358, 0.75, 0.433, 0.75, 0.433, 0.75, 0.4358, 0.75, 0.4454, 0.75, 0.4412, 0.75, 0.4412, 0.75, 0.4454, 0.75, 0.375, 0.75, 0.375, 0.75, 0.375, 0.75, 0.375, 0.75, 0.375, 0.5, 0.375, 0.5, 0.375, 0.5, 0.375, 0.5, 0.375, 0.5, 0.375, 0.5, 0.375, 0.5, 0.375, 0.5, 0.375, 0.5, 0.375, 0.5, 0.375, 0.5, 0.375, 0.5, 0.375, 0.5, 0.375, 0.5, 0.375, 0.5, 0.375, 0.5, 0.375, 0.5, 0.375, 0.5, 0.375, 0.5, 0.375, 0.5, 0.375, 0.5, 0.375, 0.5, 0.375, 0.5, 0.375, 0.5, 0.375, 0.5, 0.375, 0.5, 0.375, 0.5, 0.375, 0.5, 0.375, 0.5, 0.375, 0.5, 0.375, 0.5, 0.375, 0.5, 0.375, 0.5, 0.375, 0.5, 0.375, 0.5, 0.375, 0.5, 0.375, 0.5, 0.375, 0.5, 0.375, 0.5, 0.375, 0.5, 0.375, 0.5, 0.375, 0.5, 0.375, 0.5, 0.375, 0.5, 0.375, 0.5, 0.375, 0.5, 0.375, 0.5, 0.375, 0.5, 0.375, 0.5, 0.375, 0.5, 0.375, 0.5, 0.375, 0.5, 0.375, 0.5, 0.375, 0.5, 0.375, 0.5, 0.375, 0.5, 0.375, 0.5, 0.375, 0.5, 0.375, 0.5, 0.375, 0.5, 0.375, 0.5, 0.375, 0.5, 0.375, 0.5, 0.375, 0.5, 0.375, 0.5, 0.375, 0.5, 0.375, 0.5, 0.375, 0.5, 0.375, 0.5, 0.375, 0.5, 0.375, 0.5, 0.375, 0.5, 0.375, 0.5, 0.375, 0.5, 0.375, 0.5, 0.375, 0.5, 0.375, 0.5, 0.375, 0.5, 0.375, 0.5, 0.375, 0.5, 0.375, 0.5, 0.375, 0.5, 0.375, 0.5, 0.375, 0.5, 0.375, 0.5, 0.375, 0.5, 0.375, 0.5, 0.375, 0.5, 0.375, 0.5, 0.375, 0.5, 0.375, 0.5, 0.375, 0.5, 0.375, 0.5, 0.375, 0.5, 0.375, 0.5, 0.375, 0.5, 0.375, 0.5, 0.375, 0.5, 0.375, 0.5, 0.375, 0.5, 0.375, 0.5, 0.375, 0.5, 0.375, 0.5, 0.375, 0.5, 0.375, 0.5, 0.375, 0.5, 0.375, 0.5, 0.375, 0.5, 0.375, 0.5, 0.375, 0.5, 0.375, 0.5, 0.375, 0.5, 0.375, 0.5, 0.375, 0.5, 0.375, 0.5, 0.375, 0.5, 0.375, 0.5, 0.375, 0.5, 0.375, 0.5, 0.375, 0.5, 0.375, 0.5, 0.375, 0.5, 0.375, 0.5, 0.375, 0.5, 0.375, 0.5, 0.375, 0.5, 0.375, 0.5, 0.375, 0.5, 0.375, 0.5, 0.375, 0.5, 0.375, 0.5, 0.375, 0.5, 0.375, 0.5, 0.375, 0.5, 0.375, 0.5, 0.375, 0.5, 0.375, 0.5, 0.375, 0.5, 0.375, 0.5, 0.375, 0.5, 0.375, 0.5, 0.375, 0.5, 0.375, 0.5, 0.375, 0.5, 0.375, 0.5, 0.375, 0.5, 0.375, 0.5, 0.375, 0.5, 0.375, 0.5, 0.375, 0.5, 0.375, 0.5, 0.375, 0.5, 0.375, 0.5, 0.375, 0.5, 0.375, 0.5, 0.375, 0.5, 0.375, 0.5, 0.375, 0.5, 0.375, 0.5, 0.375, 0.5, 0.375, 0.5, 0.375, 0.5, 0.375, 0.5, 0.375, 0.5, 0.375, 0.5, 0.375, 0.5, 0.375, 0.5, 0.375, 0.5, 0.375, 0.5, 0.375, 0.5, 0.375, 0.5, 0.375, 0.5, 0.375, 0.5, 0.375, 0.5, 0.375, 0.5, 0.375, 0.5, 0.375, 0.5, 0.375, 0.5, 0.375, 0.5, 0.375, 0.5, 0.375, 0.5, 0.375, 0.5, 0.375, 0.5, 0.375, 0.5, 0.375, 0.5, 0.375, 0.5, 0.375, 0.5, 0.375, 0.5, 0.375, 0.5, 0.375, 0.5, 0.375, 0.5, 0.375, 0.5, 0.375, 0.5, 0.375, 0.5, 0.375, 0.5, 0.375, 0.5, 0.375, 0.5, 0.375, 0.5, 0.375, 0.5, 0.375, 0.5, 0.375, 0.5, 0.375, 0.5, 0.375, 0.5, 0.375, 0.5, 0.375, 0.5, 0.375, 0.5, 0.375, 0.5, 0.375, 0.5, 0.375, 0.5, 0.375, 0.5, 0.375, 0.5, 0.375, 0.5, 0.375, 0.5, 0.375, 0.5, 0.375, 0.5, 0.375, 0.5, 0.375, 0.5, 0.375, 0.5, 0.375, 0.5, 0.375, 0.5, 0.375, 0.5, 0.375, 0.5, 0.375, 0.5, 0.375, 0.5, 0.375, 0.5, 0.375, 0.5, 0.375, 0.5, 0.375, 0.5, 0.375, 0.5, 0.375, 0.5, 0.375, 0.5, 0.375, 0.5, 0.375, 0.5, 0.375, 0.5, 0.375, 0.5, 0.375, 0.5, 0.375, 0.5, 0.375, 0.5, 0.375, 0.5, 0.375, 0.5, 0.375, 0.5, 0.375, 0.5, 0.375, 0.5, 0.375, 0.5, 0.375, 0.5, 0.375, 0.5, 0.375, 0.5, 0.375, 0.5, 0.375, 0.5, 0.375, 0.5, 0.375, 0.5, 0.375, 0.5, 0.375, 0.5, 0.375, 0.5, 0.375, 0.5, 0.375, 0.5, 0.375, 0.5, 0.375, 0.5, 0.375, 0.5, 0.375, 0.5, 0.375, 0.5, 0.375, 0.5, 0.375, 0.5, 0.375, 0.5, 0.375, 0.5, 0.375, 0.5, 0.375, 0.5, 0.375, 0.5, 0.375, 0.5, 0.375, 0.5, 0.375, 0.5, 0.375, 0.5, 0.375, 0.5, 0.375, 0.5, 0.375, 0.5, 0.375, 0.5, 0.375, 0.5, 0.375, 0.5, 0.375, 0.5, 0.375, 0.5, 0.375, 0.5, 0.375, 0.5, 0.375, 0.5, 0.375, 0.5, 0.375, 0.5, 0.375, 0.5, 0.375, 0.5, 0.375, 0.5, 0.375, 0.5, 0.375, 0.5, 0.375, 0.5, 0.375, 0.5, 0.375, 0.5, 0.375, 0.5, 0.375, 0.5, 0.375, 0.5, 0.375, 0.5, 0.375, 0.5, 0.375, 0.5, 0.375, 0.5, 0.375, 0.5, 0.375, 0.5, 0.375, 0.5, 0.375, 0.5, 0.375, 0.5, 0.375, 0.5, 0.375, 0.5, 0.375, 0.5, 0.375, 0.5, 0.375, 0.5, 0.375, 0.5, 0.375, 0.5, 0.375, 0.5, 0.375, 0.5, 0.375, 0.5, 0.375, 0.5, 0.375, 0.5, 0.375, 0.5, 0.375, 0.5, 0.375, 0.5, 0.375, 0.5, 0.375, 0.5, 0.375, 0.5, 0.375, 0.5, 0.375, 0.5, 0.375, 0.5, 0.375, 0.5, 0.375, 0.5, 0.375, 0.5, 0.375, 0.5, 0.375, 0.5, 0.375, 0.5, 0.375, 0.5, 0.375, 0.5, 0.375, 0.5, 0.375, 0.5, 0.375, 0.5, 0.375, 0.5, 0.375, 0.5, 0.375, 0.5, 0.375, 0.5, 0.375, 0.5, 0.375, 0.5, 0.375, 0.5, 0.375, 0.5, 0.375, 0.5, 0.375, 0.5, 0.375, 0.5, 0.375, 0.5, 0.375, 0.5, 0.375, 0.5, 0.375, 0.5, 0.375, 0.5, 0.375, 0.5, 0.375, 0.5, 0.375, 0.5, 0.375, 0.5, 0.375, 0.5, 0.375, 0.5, 0.375, 0.5, 0.375, 0.5, 0.375, 0.5, 0.375, 0.5, 0.375, 0.5, 0.375, 0.5, 0.375, 0.5, 0.375, 0.5, 0.375, 0.5, 0.375, 0.5, 0.375, 0.5, 0.375, 0.5, 0.375, 0.5, 0.375, 0.5, 0.375, 0.5, 0.375, 0.5, 0.375, 0.5, 0.375, 0.5, 0.375, 0.5, 0.375, 0.5, 0.375, 0.5, 0.375, 0.5, 0.375, 0.5, 0.375, 0.5, 0.375, 0.5, 0.375, 0.5, 0.375, 0.5, 0.375, 0.5, 0.375, 0.5, 0.375, 0.5, 0.375, 0.5, 0.375, 0.5, 0.375, 0.5, 0.375, 0.5, 0.375, 0.5, 0.375, 0.5, 0.375, 0.5, 0.375, 0.5, 0.375, 0.5, 0.375, 0.5, 0.375, 0.5, 0.375, 0.5, 0.375, 0.5, 0.375, 0.5, 0.375, 0.5, 0.375, 0.5, 0.375, 0.5, 0.375, 0.5, 0.375, 0.5, 0.375, 0.5, 0.375, 0.5, 0.375, 0.5, 0.375, 0.5, 0.375, 0.5, 0.375, 0.5, 0.375, 0.5, 0.375, 0.5, 0.375, 0.5, 0.375, 0.5, 0.375, 0.5, 0.375, 0.5, 0.375, 0.5, 0.375, 0.5, 0.375, 0.5, 0.375, 0.5, 0.375, 0.5, 0.375, 0.5, 0.375, 0.5, 0.375, 0.5, 0.375, 0.5, 0.375, 0.5, 0.375, 0.5, 0.375, 0.5, 0.375, 0.75, 0.375, 0.75, 0.375, 0.75, 0.375, 0.75, 0.375, 0.75, 0.375, 0.75, 0.375, 0.75, 0.375, 0.75, 0.375, 0.75, 0.375, 0.75, 0.375, 0.75, 0.375, 0.75, 0.375, 0.75, 0.375, 0.75, 0.375, 0.75, 0.375, 0.75, 0.375, 0.75, 0.375, 0.75, 0.375, 0.75, 0.375, 0.75, 0.375, 0.75, 0.375, 0.75, 0.375, 0.75, 0.375, 0.75, 0.375, 0.75, 0.375, 0.75, 0.375, 0.75, 0.375, 0.75, 0.375, 0.75, 0.375, 0.75, 0.375, 0.75, 0.375, 0.75, 0.375, 0.75, 0.375, 0.75, 0.375, 0.75, 0.375, 0.75, 0.375, 0.75, 0.375, 0.75, 0.375, 0.75, 0.375, 0.75, 0.375, 0.75, 0.375, 0.75, 0.375, 0.75, 0.375, 0.75, 0.375, 0.75, 0.375, 0.75, 0.375, 0.75, 0.375, 0.75, 0.375, 0.75, 0.375, 0.75, 0.375, 0.75, 0.375, 0.75, 0.375, 0.75, 0.375, 0.75, 0.375, 0.75, 0.375, 0.75, 0.375, 0.75, 0.375, 0.75, 0.375, 0.75, 0.375, 0.75, 0.375, 0.75, 0.375, 0.75, 0.375, 0.75, 0.375, 0.75, 0.375, 0.75, 0.375, 0.75, 0.375, 0.75, 0.375, 0.75, 0.375, 0.75, 0.375, 0.75, 0.375, 0.75, 0.375, 0.75, 0.375, 0.75, 0.375, 0.75, 0.375, 0.75, 0.375, 0.75, 0.375, 0.75, 0.375, 0.75, 0.375, 0.75, 0.375, 0.75, 0.375, 0.75, 0.375, 0.75, 0.375, 0.75, 0.375, 0.75, 0.375, 0.75, 0.375, 0.75, 0.375, 0.75, 0.375, 0.75, 0.375, 0.75, 0.375, 0.75, 0.375, 0.75, 0.375, 0.75, 0.375, 0.75, 0.375, 0.75, 0.375, 0.75, 0.375, 0.75, 0.375, 0.75, 0.375, 0.75, 0.375, 0.75, 0.375, 0.75, 0.375, 0.75, 0.375, 0.75, 0.375, 0.75, 0.375, 0.75, 0.375, 0.75, 0.375, 0.75, 0.375, 0.75, 0.375, 0.75, 0.375, 0.75, 0.375, 0.75, 0.375, 0.75, 0.375, 0.75, 0.375, 0.75, 0.375, 0.75, 0.375, 0.75, 0.375, 0.75, 0.375, 0.75, 0.375, 0.75, 0.375, 0.75, 0.375, 0.75, 0.375, 0.75, 0.375, 0.75, 0.375, 0.75, 0.375, 0.75, 0.375, 0.75, 0.375, 0.75, 0.375, 0.75, 0.375, 0.75, 0.375, 0.75, 0.375, 0.75, 0.375, 0.75, 0.375, 0.75, 0.375, 0.75, 0.375, 0.75, 0.375, 0.75, 0.375, 0.75, 0.375, 0.75, 0.375, 0.75, 0.375, 0.75, 0.375, 0.75, 0.375, 0.75, 0.375, 0.75, 0.375, 0.75, 0.375, 0.75, 0.375, 0.75, 0.375, 0.75, 0.375, 0.75, 0.375, 0.75, 0.375, 0.75, 0.375, 0.75, 0.375, 0.75, 0.375, 0.75, 0.375, 0.75, 0.375, 0.75, 0.375, 0.75, 0.375, 0.75, 0.375, 0.75, 0.375, 0.75, 0.375, 0.75, 0.375, 0.75, 0.375, 0.75, 0.375, 0.75, 0.375, 0.75, 0.375, 0.75, 0.375, 0.75, 0.375, 0.75, 0.375, 0.75, 0.375, 0.75, 0.375, 0.75, 0.375, 0.75, 0.375, 0.75, 0.375, 0.75, 0.375, 0.75, 0.375, 0.75, 0.375, 0.75, 0.375, 0.75, 0.375, 0.75, 0.375, 0.75, 0.375, 0.75, 0.375, 0.75, 0.375, 0.75, 0.375, 0.75, 0.375, 0.75, 0.375, 0.75, 0.375, 0.75, 0.375, 0.75, 0.375, 0.75, 0.375, 0.75, 0.375, 0.75, 0.375, 0.75, 0.375, 0.75, 0.375, 0.75, 0.375, 0.75, 0.375, 0.75, 0.375, 0.75, 0.375, 0.75, 0.375, 0.75, 0.375, 0.75, 0.375, 0.75, 0.375, 0.75, 0.375, 0.75, 0.375, 0.75, 0.375, 0.75, 0.375, 0.75, 0.375, 0.75, 0.375, 0.75, 0.375, 0.75, 0.375, 0.75, 0.375, 0.75, 0.375, 0.75, 0.375, 0.75, 0.375, 0.75, 0.375, 0.75, 0.375, 0.75, 0.375, 0.75, 0.375, 0.75, 0.375, 0.75, 0.375, 0.75, 0.375, 0.75, 0.375, 0.75, 0.375, 0.75, 0.375, 0.75, 0.375, 0.75, 0.375, 0.75, 0.375, 0.75, 0.375, 0.75, 0.375, 0.75, 0.375, 0.75, 0.375, 0.75, 0.375, 0.75, 0.375, 0.75, 0.375, 0.75, 0.375, 0.75, 0.375, 0.75, 0.375, 0.75, 0.375, 0.75, 0.375, 0.75, 0.375, 0.75, 0.375, 0.75, 0.375, 0.75, 0.375, 0.75, 0.375, 0.75, 0.375, 0.75, 0.375, 0.75, 0.375, 0.75, 0.375, 0.75, 0.375, 0.75, 0.375, 0.75, 0.375, 0.75, 0.375, 0.75, 0.375, 0.75, 0.375, 0.75, 0.375, 0.75, 0.375, 0.75, 0.375, 0.75, 0.375, 0.75, 0.375, 0.75, 0.375, 0.75, 0.375, 0.75, 0.375, 0.75, 0.375, 0.75, 0.375, 0.75, 0.375, 0.75, 0.375, 0.75, 0.375, 0.75, 0.375, 0.75, 0.375, 0.75, 0.375, 0.75, 0.375, 0.75, 0.375, 0.75, 0.375, 0.75, 0.375, 0.75, 0.375, 0.75, 0.375, 0.75, 0.375, 0.75, 0.375, 0.75, 0.375, 0.75, 0.375, 0.75, 0.375, 0.75, 0.375, 0.75, 0.375, 0.75, 0.375, 0.75, 0.375, 0.75, 0.375, 0.75, 0.375, 0.75, 0.375, 0.75, 0.375, 0.75, 0.375, 0.75, 0.375, 0.75, 0.375, 0.75, 0.375, 0.75, 0.375, 0.75, 0.375, 0.75, 0.375, 0.75, 0.375, 0.75, 0.375, 0.75, 0.375, 0.75, 0.375, 0.75, 0.375, 0.75, 0.375, 0.75, 0.375, 0.75, 0.375, 0.75, 0.375, 0.75, 0.375, 0.75, 0.375, 0.75, 0.375, 0.75, 0.375, 0.75, 0.375, 0.75, 0.375, 0.75, 0.375, 0.75, 0.375, 0.75, 0.375, 0.75, 0.375, 0.75, 0.375, 0.75, 0.375, 0.75, 0.375, 0.75, 0.375, 0.75, 0.375, 0.75, 0.375, 0.75, 0.375, 0.75, 0.375, 0.75, 0.375, 0.75, 0.375, 0.75, 0.375, 0.75, 0.375, 0.75, 0.375, 0.75, 0.375, 0.75, 0.375, 0.75, 0.375, 0.75, 0.375, 0.75, 0.375, 0.75, 0.375, 0.75, 0.375, 0.75, 0.375, 0.75, 0.375, 0.75, 0.375, 0.75, 0.375, 0.75, 0.375, 0.75, 0.375, 0.75, 0.375, 0.75, 0.375, 0.75, 0.375, 0.75, 0.375, 0.75, 0.375, 0.75, 0.375, 0.75, 0.375, 0.75, 0.375, 0.75, 0.375, 0.75, 0.375, 0.75, 0.375, 0.75, 0.375, 0.75, 0.375, 0.75, 0.375, 0.75, 0.375, 0.75, 0.375, 0.75, 0.375, 0.75, 0.375, 0.75, 0.375, 0.75, 0.375, 0.75, 0.375, 0.75, 0.375, 0.75, 0.375, 0.75, 0.375, 0.75, 0.375, 0.75, 0.375, 0.75, 0.375, 0.75, 0.375, 0.75, 0.375, 0.75, 0.375, 0.75, 0.375, 0.75, 0.375, 0.75, 0.375, 0.75, 0.375, 0.75, 0.375, 0.75, 0.375, 0.75, 0.375, 0.75, 0.375, 0.75, 0.375, 0.75, 0.375, 0.75, 0.375, 0.75, 0.375, 0.75, 0.375, 0.75, 0.375, 0.75, 0.375, 0.75, 0.375, 0.75, 0.375, 0.75, 0.375, 0.75, 0.375, 0.75, 0.375, 0.75, 0.375, 0.75, 0.375, 0.75, 0.375, 0.75, 0.375, 0.75, 0.375, 0.75, 0.375, 0.75, 0.375, 0.75, 0.375, 0.75, 0.375, 0.75, 0.375, 0.75, 0.375, 0.75, 0.375, 0.75, 0.375, 0.75, 0.375, 0.75, 0.375, 0.75, 0.375, 0.75, 0.375, 0.75, 0.375, 0.75, 0.375, 0.75, 0.375, 0.75, 0.375, 0.75, 0.375, 0.75, 0.375, 0.75, 0.375, 0.75, 0.375, 0.75, 0.375, 0.75, 0.375, 0.75, 0.375, 0.75, 0.375, 0.75, 0.375, 0.75, 0.375, 0.75, 0.375, 0.75, 0.375, 0.75, 0.375, 0.75, 0.375, 0.75, 0.375, 0.75, 0.375, 0.75, 0.375, 0.75, 0.375, 0.75, 0.375, 0.75, 0.375, 0.75, 0.375, 0.75, 0.375, 0.75, 0.4198, 1.0, 0.4222, 1.0, 0.625, 1.0, 0.625, 1.0, 0.4213, 1.0, 0.4203, 1.0, 0.625, 1.0, 0.625, 1.0, 0.4192, 1.0, 0.4173, 1.0, 0.625, 1.0, 0.625, 1.0, 0.4203, 1.0, 0.4192, 1.0, 0.625, 1.0, 0.625, 1.0, 0.4173, 1.0, 0.4198, 1.0, 0.625, 1.0, 0.625, 1.0, 0.4226, 0.25, 0.375, 0.25, 0.375, 0.25, 0.4226, 0.25, 0.125, 0.5, 0.125, 0.5, 0.125, 0.5, 0.125, 0.5, 0.125, 0.5, 0.125, 0.5, 0.125, 0.5, 0.125, 0.5, 0.4194, 0.25, 0.4177, 0.25, 0.4177, 0.25, 0.4194, 0.25, 0.375, 0.25, 0.375, 0.25, 0.375, 0.25, 0.375, 0.25, 0.375, 1.0, 0.4222, 1.0, 0.4198, 1.0, 0.375, 1.0, 0.375, 1.0, 0.4198, 1.0, 0.4173, 1.0, 0.375, 1.0, 0.375, 1.0, 0.4173, 1.0, 0.4192, 1.0, 0.375, 1.0, 0.375, 1.0, 0.4192, 1.0, 0.4203, 1.0, 0.375, 1.0, 0.375, 1.0, 0.4203, 1.0, 0.4213, 1.0, 0.375, 1.0, 0.375, 1.0, 0.375, 1.0, 0.375, 1.0, 0.375, 1.0, 0.4198, 1.0, 0.4173, 1.0, 0.4173, 1.0, 0.4198, 1.0, 0.4203, 1.0, 0.4213, 1.0, 0.4213, 1.0, 0.4203, 1.0, 0.375, 1.0, 0.4222, 1.0, 0.4222, 1.0, 0.375, 1.0, 0.125, 0.75, 0.125, 0.75, 0.125, 0.75, 0.125, 0.75, 0.4173, 1.0, 0.4192, 1.0, 0.4192, 1.0, 0.4173, 1.0, 0.375, 1.0, 0.375, 1.0, 0.375, 1.0, 0.375, 1.0, 0.4177, 0.25, 0.4153, 0.25, 0.375, 0.25, 0.375, 0.25, 0.4153, 0.25, 0.4197, 0.25, 0.375, 0.25, 0.375, 0.25, 0.4194, 0.25, 0.4177, 0.25, 0.375, 0.25, 0.375, 0.25, 0.4209, 0.25, 0.4194, 0.25, 0.375, 0.25, 0.375, 0.25, 0.4197, 0.25, 0.4226, 0.25, 0.375, 0.25, 0.375, 0.25, 0.4209, 0.25, 0.4194, 0.25, 0.4194, 0.25, 0.4209, 0.25, 0.4177, 0.25, 0.4153, 0.25, 0.4153, 0.25, 0.4177, 0.25, 0.125, 0.5, 0.125, 0.5, 0.125, 0.5, 0.125, 0.5, 0.4197, 0.25, 0.4226, 0.25, 0.4226, 0.25, 0.4197, 0.25, 0.375, 0.25, 0.375, 0.25, 0.375, 0.25, 0.375, 0.25, 0.4153, 0.25, 0.4197, 0.25, 0.4197, 0.25, 0.4153, 0.25, 0.375, 0.25, 0.4209, 0.25, 0.4209, 0.25, 0.375, 0.25, 0.375, 1.0, 0.375, 1.0, 0.375, 1.0, 0.375, 1.0, 0.375, 1.0, 0.375, 1.0, 0.375, 1.0, 0.375, 1.0, 0.125, 0.75, 0.125, 0.75, 0.125, 0.75, 0.125, 0.75, 0.375, 1.0, 0.375, 1.0, 0.375, 1.0, 0.375, 1.0, 0.125, 0.75, 0.125, 0.75, 0.125, 0.75, 0.125, 0.75, 0.125, 0.75, 0.125, 0.75, 0.125, 0.75, 0.125, 0.75, 0.375, 1.0, 0.375, 1.0, 0.375, 1.0, 0.375, 1.0, 0.375, 1.0, 0.375, 1.0, 0.375, 1.0, 0.375, 1.0, 0.375, 1.0, 0.375, 1.0, 0.375, 1.0, 0.375, 1.0, 0.125, 0.75, 0.125, 0.75, 0.125, 0.75, 0.125, 0.75, 0.375, 1.0, 0.375, 1.0, 0.375, 1.0, 0.375, 1.0, 0.125, 0.75, 0.125, 0.75, 0.125, 0.75, 0.125, 0.75, 0.375, 1.0, 0.375, 1.0, 0.375, 1.0, 0.375, 1.0, 0.375, 1.0, 0.375, 1.0, 0.375, 1.0, 0.375, 1.0, 0.125, 0.75, 0.125, 0.75, 0.125, 0.75, 0.125, 0.75, 0.375, 1.0, 0.375, 1.0, 0.375, 1.0, 0.375, 1.0, 0.125, 0.75, 0.125, 0.75, 0.125, 0.75, 0.125, 0.75, 0.125, 0.75, 0.125, 0.75, 0.125, 0.75, 0.125, 0.75, 0.375, 1.0, 0.375, 1.0, 0.375, 1.0, 0.375, 1.0, 0.125, 0.75, 0.125, 0.75, 0.125, 0.75, 0.125, 0.75, 0.375, 1.0, 0.375, 1.0, 0.375, 1.0, 0.375, 1.0, 0.125, 0.75, 0.125, 0.75, 0.125, 0.75, 0.125, 0.75, 0.375, 1.0, 0.375, 1.0, 0.375, 1.0, 0.375, 1.0, 0.375, 1.0, 0.375, 1.0, 0.375, 1.0, 0.375, 1.0, 0.375, 1.0, 0.375, 1.0, 0.375, 1.0, 0.375, 1.0, 0.125, 0.75, 0.125, 0.75, 0.125, 0.75, 0.125, 0.75, 0.375, 1.0, 0.375, 1.0, 0.375, 1.0, 0.375, 1.0, 0.125, 0.75, 0.125, 0.75, 0.125, 0.75, 0.125, 0.75, 0.375, 1.0, 0.375, 1.0, 0.375, 1.0, 0.375, 1.0, 0.125, 0.75, 0.125, 0.75, 0.125, 0.75, 0.125, 0.75, 0.375, 1.0, 0.375, 1.0, 0.375, 1.0, 0.375, 1.0, 0.125, 0.75, 0.125, 0.75, 0.125, 0.75, 0.125, 0.75, 0.375, 1.0, 0.375, 1.0, 0.375, 1.0, 0.375, 1.0, 0.125, 0.75, 0.125, 0.75, 0.125, 0.75, 0.125, 0.75, 0.375, 1.0, 0.375, 1.0, 0.375, 1.0, 0.375, 1.0, 0.375, 1.0, 0.375, 1.0, 0.375, 1.0, 0.375, 1.0, 0.125, 0.75, 0.125, 0.75, 0.125, 0.75, 0.125, 0.75, 0.375, 1.0, 0.375, 1.0, 0.375, 1.0, 0.375, 1.0, 0.125, 0.75, 0.125, 0.75, 0.125, 0.75, 0.125, 0.75, 0.125, 0.75, 0.125, 0.75, 0.125, 0.75, 0.125, 0.75, 0.125, 0.75, 0.125, 0.75, 0.125, 0.75, 0.125, 0.75, 0.375, 1.0, 0.375, 1.0, 0.375, 1.0, 0.375, 1.0, 0.125, 0.75, 0.125, 0.75, 0.125, 0.75, 0.125, 0.75, 0.375, 1.0, 0.375, 1.0, 0.375, 1.0, 0.375, 1.0, 0.125, 0.75, 0.125, 0.75, 0.125, 0.75, 0.125, 0.75, 0.375, 1.0, 0.375, 1.0, 0.375, 1.0, 0.375, 1.0, 0.125, 0.75, 0.125, 0.75, 0.125, 0.75, 0.125, 0.75, 0.375, 1.0, 0.375, 1.0, 0.375, 1.0, 0.375, 1.0, 0.375, 1.0, 0.375, 1.0, 0.375, 1.0, 0.375, 1.0, 0.125, 0.75, 0.125, 0.75, 0.125, 0.75, 0.125, 0.75, 0.375, 1.0, 0.375, 1.0, 0.375, 1.0, 0.375, 1.0, 0.125, 0.75, 0.125, 0.75, 0.125, 0.75, 0.125, 0.75, 0.125, 0.75, 0.125, 0.75, 0.125, 0.75, 0.125, 0.75, 0.125, 0.75, 0.125, 0.75, 0.125, 0.75, 0.125, 0.75, 0.375, 1.0, 0.375, 1.0, 0.375, 1.0, 0.375, 1.0, 0.125, 0.75, 0.125, 0.75, 0.125, 0.75, 0.125, 0.75, 0.375, 1.0, 0.375, 1.0, 0.375, 1.0, 0.375, 1.0, 0.375, 1.0, 0.375, 1.0, 0.375, 1.0, 0.375, 1.0, 0.125, 0.75, 0.125, 0.75, 0.125, 0.75, 0.125, 0.75, 0.375, 1.0, 0.375, 1.0, 0.375, 1.0, 0.375, 1.0, 0.375, 1.0, 0.375, 1.0, 0.375, 1.0, 0.375, 1.0, 0.125, 0.75, 0.125, 0.75, 0.125, 0.75, 0.125, 0.75, 0.375, 1.0, 0.375, 1.0, 0.375, 1.0, 0.375, 1.0, 0.125, 0.75, 0.125, 0.75, 0.125, 0.75, 0.125, 0.75, 0.125, 0.75, 0.125, 0.75, 0.125, 0.75, 0.125, 0.75, 0.125, 0.75, 0.125, 0.75, 0.125, 0.75, 0.125, 0.75, 0.375, 1.0, 0.375, 1.0, 0.375, 1.0, 0.375, 1.0, 0.125, 0.75, 0.125, 0.75, 0.125, 0.75, 0.125, 0.75, 0.375, 0.25, 0.375, 0.25, 0.375, 0.25, 0.375, 0.25, 0.375, 0.25, 0.375, 0.25, 0.375, 0.25, 0.375, 0.25, 0.125, 0.5, 0.125, 0.5, 0.125, 0.5, 0.125, 0.5, 0.375, 0.25, 0.375, 0.25, 0.375, 0.25, 0.375, 0.25, 0.125, 0.5, 0.125, 0.5, 0.125, 0.5, 0.125, 0.5, 0.375, 0.25, 0.375, 0.25, 0.375, 0.25, 0.375, 0.25, 0.375, 0.25, 0.375, 0.25, 0.375, 0.25, 0.375, 0.25, 0.375, 0.25, 0.375, 0.25, 0.375, 0.25, 0.375, 0.25, 0.125, 0.5, 0.125, 0.5, 0.125, 0.5, 0.125, 0.5, 0.125, 0.5, 0.125, 0.5, 0.125, 0.5, 0.125, 0.5, 0.375, 0.25, 0.375, 0.25, 0.375, 0.25, 0.375, 0.25, 0.375, 0.25, 0.375, 0.25, 0.375, 0.25, 0.375, 0.25, 0.375, 0.25, 0.375, 0.25, 0.375, 0.25, 0.375, 0.25, 0.125, 0.5, 0.125, 0.5, 0.125, 0.5, 0.125, 0.5, 0.375, 0.25, 0.375, 0.25, 0.375, 0.25, 0.375, 0.25, 0.125, 0.5, 0.125, 0.5, 0.125, 0.5, 0.125, 0.5, 0.375, 0.25, 0.375, 0.25, 0.375, 0.25, 0.375, 0.25, 0.125, 0.5, 0.125, 0.5, 0.125, 0.5, 0.125, 0.5, 0.375, 0.25, 0.375, 0.25, 0.375, 0.25, 0.375, 0.25, 0.125, 0.5, 0.125, 0.5, 0.125, 0.5, 0.125, 0.5, 0.375, 0.25, 0.375, 0.25, 0.375, 0.25, 0.375, 0.25, 0.375, 0.25, 0.375, 0.25, 0.375, 0.25, 0.375, 0.25, 0.125, 0.5, 0.125, 0.5, 0.125, 0.5, 0.125, 0.5, 0.375, 0.25, 0.375, 0.25, 0.375, 0.25, 0.375, 0.25, 0.125, 0.5, 0.125, 0.5, 0.125, 0.5, 0.125, 0.5, 0.375, 0.25, 0.375, 0.25, 0.375, 0.25, 0.375, 0.25, 0.125, 0.5, 0.125, 0.5, 0.125, 0.5, 0.125, 0.5, 0.375, 0.25, 0.375, 0.25, 0.375, 0.25, 0.375, 0.25, 0.125, 0.5, 0.125, 0.5, 0.125, 0.5, 0.125, 0.5, 0.375, 0.25, 0.375, 0.25, 0.375, 0.25, 0.375, 0.25, 0.125, 0.5, 0.125, 0.5, 0.125, 0.5, 0.125, 0.5, 0.375, 0.25, 0.375, 0.25, 0.375, 0.25, 0.375, 0.25, 0.125, 0.5, 0.125, 0.5, 0.125, 0.5, 0.125, 0.5, 0.375, 0.25, 0.375, 0.25, 0.375, 0.25, 0.375, 0.25, 0.375, 0.25, 0.375, 0.25, 0.375, 0.25, 0.375, 0.25, 0.125, 0.5, 0.125, 0.5, 0.125, 0.5, 0.125, 0.5, 0.125, 0.5, 0.125, 0.5, 0.125, 0.5, 0.125, 0.5, 0.125, 0.5, 0.125, 0.5, 0.125, 0.5, 0.125, 0.5, 0.125, 0.5, 0.125, 0.5, 0.125, 0.5, 0.125, 0.5, 0.125, 0.5, 0.125, 0.5, 0.125, 0.5, 0.125, 0.5, 0.125, 0.5, 0.125, 0.5, 0.125, 0.5, 0.125, 0.5, 0.375, 0.25, 0.375, 0.25, 0.375, 0.25, 0.375, 0.25, 0.375, 0.25, 0.375, 0.25, 0.375, 0.25, 0.375, 0.25, 0.125, 0.5, 0.125, 0.5, 0.125, 0.5, 0.125, 0.5, 0.375, 0.25, 0.375, 0.25, 0.375, 0.25, 0.375, 0.25, 0.125, 0.5, 0.125, 0.5, 0.125, 0.5, 0.125, 0.5, 0.375, 0.25, 0.375, 0.25, 0.375, 0.25, 0.375, 0.25, 0.375, 0.25, 0.375, 0.25, 0.375, 0.25, 0.375, 0.25, 0.125, 0.5, 0.125, 0.5, 0.125, 0.5, 0.125, 0.5, 0.125, 0.5, 0.125, 0.5, 0.125, 0.5, 0.125, 0.5, 0.375, 0.25, 0.375, 0.25, 0.375, 0.25, 0.375, 0.25, 0.375, 0.25, 0.375, 0.25, 0.375, 0.25, 0.375, 0.25, 0.375, 0.25, 0.375, 0.25, 0.375, 0.25, 0.375, 0.25, 0.375, 0.25, 0.375, 0.25, 0.375, 0.25, 0.375, 0.25, 0.375, 0.25, 0.375, 0.25, 0.375, 0.25, 0.375, 0.25, 0.125, 0.5, 0.125, 0.5, 0.125, 0.5, 0.125, 0.5, 0.125, 0.5, 0.125, 0.5, 0.125, 0.5, 0.125, 0.5, 0.125, 0.5, 0.125, 0.5, 0.125, 0.5, 0.125, 0.5, 0.125, 0.5, 0.125, 0.5, 0.125, 0.5, 0.125, 0.5, 0.375, 0.25, 0.375, 0.25, 0.375, 0.25, 0.375, 0.25, 0.125, 0.5, 0.125, 0.5, 0.125, 0.5, 0.125, 0.5, 0.125, 0.5, 0.125, 0.5, 0.125, 0.5, 0.125, 0.5, 0.375, 0.25, 0.375, 0.25, 0.375, 0.25, 0.375, 0.25, 0.375, 0.25, 0.375, 0.25, 0.375, 0.25, 0.375, 0.25, 0.125, 0.5, 0.125, 0.5, 0.125, 0.5, 0.125, 0.5, 0.375, 0.25, 0.375, 0.25, 0.375, 0.25, 0.375, 0.25, 0.375, 0.25, 0.375, 0.25, 0.375, 0.25, 0.375, 0.25, 0.125, 0.5, 0.125, 0.5, 0.125, 0.5, 0.125, 0.5, 0.625, 0.25, 0.4716, 0.25, 0.4571, 0.25, 0.125, 0.5, 0.125, 0.4147, 0.125, 0.4149, 0.125, 0.4176, 0.125, 0.5, 0.375, 0.25, 0.4146, 0.25, 0.375, 0.25, 0.4146, 0.25, 0.4571, 0.25, 0.375, 0.25, 0.375, 0.25, 0.4165, 1.0, 0.4601, 1.0, 0.625, 1.0, 0.625, 1.0, 0.4601, 1.0, 0.4738, 1.0, 0.625, 1.0, 0.375, 1.0, 0.4165, 1.0, 0.625, 1.0, 0.625, 1.0, 0.375, 1.0, 0.125, 0.4149, 0.125, 0.8353, 0.125, 0.8324, 0.125, 0.4176, 0.125, 0.8353, 0.125, 0.75, 0.125, 0.75, 0.125, 0.75, 0.125, 0.8324, 0.875, 0.5679, 0.875, 0.5088, 0.875, 0.5423, 0.875, 0.5088, 0.875, 0.5138, 0.875, 0.5423, 0.875, 0.7074, 0.875, 0.7413, 0.875, 0.744, 0.875, 0.6824])
me_cube_001.materials.append(mat_material_001)
me_cube_001.materials.append(mat_material_002)
me_cube_001.use_remesh_fix_poles = True
me_cube_001.use_remesh_preserve_attributes = False
me_cube_001.use_mirror_vertex_groups = False
me_cube_001.update()

# ---- objects
ob_empty = bpy.data.objects.new('Empty', None)
ob_cube = bpy.data.objects.new('Cube', me_cube_001)

# ---- transforms, parenting, visibility, modifiers, constraints
ob_empty.location = (0.0, -1.622, 1.927)
ob_empty.rotation_euler = (1.571, 0.0, 3.142)
ob_empty.scale = (1.851, 1.851, 1.851)
ob_empty.empty_display_type = 'IMAGE'
ob_empty.empty_display_size = 5.0
ob_empty.lineart.crease_threshold = 0.0
ob_cube.location = (0.0, 0.0, 2.189)
ob_cube.scale = (0.137, 1.113, 1.113)
ob_cube.lineart.crease_threshold = 0.0

# ---- collection membership
col_collection.objects.link(ob_empty)
col_collection.objects.link(ob_cube)

# ---- scene / render settings (as saved in the file)
scene.frame_start = 1; scene.frame_end = 250; scene.frame_set(1)
scene.render.engine = 'BLENDER_EEVEE_NEXT'
scene.cycles.use_denoising = False
scene.cycles.samples = 128
scene.cycles.sampling_pattern = 'TABULATED_SOBOL'
scene.cycles.use_adaptive_sampling = False
scene.cycles.use_light_tree = False
scene.view_settings.view_transform = 'Filmic'
bpy.context.view_layer.update()

# ---- added for rendering (the .blend has no active camera and no usable light): camera, sun
cam_auto = bpy.data.cameras.new('AutoCamera')
cam_auto.lens = 50.0
cam_auto.sensor_width = 36.0
cam_auto.clip_end = 1000.0
ob_auto_camera = bpy.data.objects.new('AutoCamera', cam_auto)
scene.collection.objects.link(ob_auto_camera)
ob_auto_camera.location = (6.61749, -8.16934, 7.28784)
ob_auto_camera.rotation_euler = (1.09748, -7.21219e-08, 0.694738)
scene.camera = ob_auto_camera
light_auto_sun = bpy.data.lights.new('AutoSun', 'SUN')
light_auto_sun.energy = 3.0
light_auto_sun.angle = 0.0523599
ob_auto_sun = bpy.data.objects.new('AutoSun', light_auto_sun)
scene.collection.objects.link(ob_auto_sun)
ob_auto_sun.rotation_euler = (0.872665, 0.174533, 0.523599)
bpy.context.view_layer.update()

